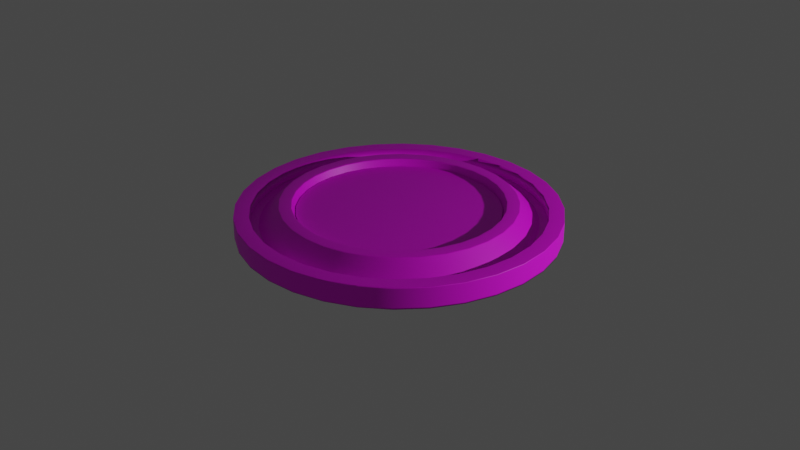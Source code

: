 # Source: checkpoint.blend  (saved by Blender 2.90.8; exported with 4.5.12 LTS)
import bpy
from mathutils import Matrix  # noqa: F401  (used for matrix-valued properties, if any)

bpy.ops.wm.read_factory_settings(use_empty=True)
scene = bpy.context.scene
scene.name = 'Scene'

# ---- collections
col_collection = bpy.data.collections.new('Collection'); scene.collection.children.link(col_collection)

# ---- images (referenced by path relative to the original .blend; pixels are not part of the script)
import os
ASSET_DIR = os.environ.get("B2B_ASSET_DIR", "")  # directory of the original .blend (textures are referenced by path, not embedded)
HERE = os.path.dirname(os.path.abspath(__file__))  # packed textures are extracted next to this script under _unpacked/

def load_image(name, relpath, width, height, colorspace="sRGB"):
    """Load a texture the original file referenced (path relative to the .blend, or extracted next to this script)."""
    p = next((c for c in (os.path.join(HERE, relpath), os.path.join(ASSET_DIR, relpath)) if relpath and os.path.exists(c)), "")
    if p:
        img = bpy.data.images.load(p, check_existing=True)
        img.name = name
    else:  # same state as the original file: an image datablock whose file is absent (Cycles renders it pink)
        img = bpy.data.images.new(name, width, height)
        img.source = "FILE"
        img.filepath = "//" + (relpath or name)
    img.colorspace_settings.name = colorspace
    return img
img_checkpoint_png = load_image('checkpoint.png', 'checkpoint.png', 1024, 1024, 'sRGB')

# ---- materials (node trees are filled in below, after node groups)
mat_material_001 = bpy.data.materials.new('Material.001')
mat_material_001.use_transparent_shadow = False

# ---- material node trees
mat_material_001.use_nodes = True; mat_material_001.node_tree.nodes.clear()
_N = mat_material_001.node_tree.nodes; _L = mat_material_001.node_tree.links
n0 = _N.new('ShaderNodeBsdfPrincipled'); n0.name = 'Principled BSDF'; n0.location = (10, 300)
n0.distribution = 'GGX'
n0.subsurface_method = 'BURLEY'
n0.inputs[3].default_value = 1.45
n0.inputs[27].default_value = (0.0, 0.0, 0.0, 1.0)
n0.inputs[28].default_value = 1.0
n1 = _N.new('ShaderNodeOutputMaterial'); n1.name = 'Material Output'; n1.location = (300, 300)
n2 = _N.new('ShaderNodeTexImage'); n2.name = 'Image Texture'; n2.location = (-267, 161)
n2.image = img_checkpoint_png
_L.new(n0.outputs[0], n1.inputs[0])
_L.new(n2.outputs[0], n0.inputs[0])
n1.is_active_output = True

# ---- world
world_world = bpy.data.worlds.new('World'); scene.world = world_world
world_world.use_nodes = True; world_world.node_tree.nodes.clear()
_N = world_world.node_tree.nodes; _L = world_world.node_tree.links
n0 = _N.new('ShaderNodeOutputWorld'); n0.name = 'World Output'; n0.location = (300, 300)
n1 = _N.new('ShaderNodeBackground'); n1.name = 'Background'; n1.location = (10, 300)
n1.inputs[0].default_value = (0.05088, 0.05088, 0.05088, 1.0)
_L.new(n1.outputs[0], n0.inputs[0])
n0.is_active_output = True
world_world.color = (0.05088, 0.05088, 0.05088)
world_world.use_sun_shadow = False
world_world.sun_shadow_jitter_overblur = 0.0

# ---- cameras
cam_camera = bpy.data.cameras.new('Camera')
cam_camera.clip_end = 100.0
cam_camera.ortho_scale = 7.314

# ---- lights
light_light = bpy.data.lights.new('Light', 'POINT')
light_light.transmission_factor = 0.0
light_light.energy = 1000.0
light_light.shadow_soft_size = 0.1
light_light.shadow_maximum_resolution = 0.006
light_light.use_absolute_resolution = True

# ---- meshes
me_cylinder_002 = bpy.data.meshes.new('Cylinder.002')
me_cylinder_002.from_pydata([(-1.775e-08, 1.175, -1.0), (-3.925e-08, 0.8972, 1.0), (0.2292, 1.152, -1.0), (0.175, 0.88, 1.0), (0.4495, 1.085, -1.0), (0.3433, 0.8289, 1.0), (0.6526, 0.9766, -1.0), (0.4985, 0.746, 1.0), (0.8306, 0.8306, -1.0), (0.6344, 0.6344, 1.0), (0.9766, 0.6526, -1.0), (0.746, 0.4985, 1.0), (1.085, 0.4495, -1.0), (0.8289, 0.3433, 1.0), (1.152, 0.2292, -1.0), (0.88, 0.175, 1.0), (1.175, 4.026e-08, -1.0), (0.8972, 5.972e-08, 1.0), (1.152, -0.2292, -1.0), (0.88, -0.175, 1.0), (1.085, -0.4495, -1.0), (0.8289, -0.3433, 1.0), (0.9766, -0.6526, -1.0), (0.746, -0.4985, 1.0), (0.8306, -0.8306, -1.0), (0.6344, -0.6344, 1.0), (0.6526, -0.9766, -1.0), (0.4985, -0.746, 1.0), (0.4495, -1.085, -1.0), (0.3433, -0.8289, 1.0), (0.2292, -1.152, -1.0), (0.175, -0.88, 1.0), (-4.005e-07, -1.175, -1.0), (-2.943e-07, -0.8972, 1.0), (-0.2292, -1.152, -1.0), (-0.175, -0.88, 1.0), (-0.4495, -1.085, -1.0), (-0.3433, -0.8289, 1.0), (-0.6526, -0.9766, -1.0), (-0.4985, -0.746, 1.0), (-0.8306, -0.8306, -1.0), (-0.6344, -0.6344, 1.0), (-0.9766, -0.6526, -1.0), (-0.746, -0.4985, 1.0), (-1.085, -0.4495, -1.0), (-0.8289, -0.3433, 1.0), (-1.152, -0.2292, -1.0), (-0.88, -0.175, 1.0), (-1.175, 1.086e-06, -1.0), (-0.8972, 8.717e-07, 1.0), (-1.152, 0.2292, -1.0), (-0.88, 0.175, 1.0), (-1.085, 0.4495, -1.0), (-0.8289, 0.3433, 1.0), (-0.9766, 0.6526, -1.0), (-0.746, 0.4985, 1.0), (-0.8306, 0.8306, -1.0), (-0.6344, 0.6344, 1.0), (-0.6526, 0.9766, -1.0), (-0.4985, 0.746, 1.0), (-0.4495, 1.085, -1.0), (-0.3433, 0.8289, 1.0), (-0.2292, 1.152, -1.0), (-0.175, 0.88, 1.0), (0.1951, 0.9808, 1.0), (0.0, 1.0, 1.0), (0.3827, 0.9239, 1.0), (0.5556, 0.8315, 1.0), (0.7071, 0.7071, 1.0), (0.8315, 0.5556, 1.0), (0.9239, 0.3827, 1.0), (0.9808, 0.1951, 1.0), (1.0, 7.55e-08, 1.0), (0.9808, -0.1951, 1.0), (0.9239, -0.3827, 1.0), (0.8315, -0.5556, 1.0), (0.7071, -0.7071, 1.0), (0.5556, -0.8315, 1.0), (0.3827, -0.9239, 1.0), (0.1951, -0.9808, 1.0), (-3.258e-07, -1.0, 1.0), (-0.1951, -0.9808, 1.0), (-0.3827, -0.9239, 1.0), (-0.5556, -0.8315, 1.0), (-0.7071, -0.7071, 1.0), (-0.8315, -0.5556, 1.0), (-0.9239, -0.3827, 1.0), (-0.9808, -0.1951, 1.0), (-1.0, 9.656e-07, 1.0), (-0.9808, 0.1951, 1.0), (-0.9239, 0.3827, 1.0), (-0.8315, 0.5556, 1.0), (-0.7071, 0.7071, 1.0), (-0.5556, 0.8315, 1.0), (-0.3827, 0.9239, 1.0), (-0.1951, 0.9808, 1.0), (0.1679, 0.8439, -0.2038), (-3.398e-08, 0.8604, -0.2038), (0.3293, 0.7949, -0.2038), (0.478, 0.7154, -0.2038), (0.6084, 0.6084, -0.2038), (0.7154, 0.478, -0.2038), (0.7949, 0.3293, -0.2038), (0.8439, 0.1679, -0.2038), (0.8604, 6.763e-08, -0.2038), (0.8439, -0.1679, -0.2038), (0.7949, -0.3293, -0.2038), (0.7154, -0.478, -0.2038), (0.6084, -0.6084, -0.2038), (0.478, -0.7154, -0.2038), (0.3293, -0.7949, -0.2038), (0.1679, -0.8439, -0.2038), (-2.786e-07, -0.8604, -0.2038), (-0.1679, -0.8439, -0.2038), (-0.3293, -0.7949, -0.2038), (-0.478, -0.7154, -0.2038), (-0.6084, -0.6084, -0.2038), (-0.7154, -0.478, -0.2038), (-0.7949, -0.3293, -0.2038), (-0.8439, -0.1679, -0.2038), (-0.8604, 8.463e-07, -0.2038), (-0.8439, 0.1679, -0.2038), (-0.7949, 0.3293, -0.2038), (-0.7154, 0.478, -0.2038), (-0.6084, 0.6084, -0.2038), (-0.478, 0.7154, -0.2038), (-0.3293, 0.7949, -0.2038), (-0.1679, 0.8439, -0.2038), (-1.742e-08, 1.171, -0.9625), (0.2285, 1.149, -0.9625), (0.4482, 1.082, -0.9625), (0.6508, 0.9739, -0.9625), (0.8283, 0.8283, -0.9625), (0.9739, 0.6508, -0.9625), (1.082, 0.4482, -0.9625), (1.149, 0.2285, -0.9625), (1.171, 4.092e-08, -0.9625), (1.149, -0.2285, -0.9625), (1.082, -0.4482, -0.9625), (0.9739, -0.6508, -0.9625), (0.8283, -0.8283, -0.9625), (0.6508, -0.9739, -0.9625), (0.4482, -1.082, -0.9625), (0.2285, -1.149, -0.9625), (-3.991e-07, -1.171, -0.9625), (-0.2285, -1.149, -0.9625), (-0.4482, -1.082, -0.9625), (-0.6508, -0.9739, -0.9625), (-0.8283, -0.8283, -0.9625), (-0.9739, -0.6508, -0.9625), (-1.082, -0.4482, -0.9625), (-1.149, -0.2285, -0.9625), (-1.171, 1.084e-06, -0.9625), (-1.149, 0.2285, -0.9625), (-1.082, 0.4482, -0.9625), (-0.9739, 0.6508, -0.9625), (-0.8282, 0.8283, -0.9625), (-0.6508, 0.9739, -0.9625), (-0.4482, 1.082, -0.9625), (-0.2285, 1.149, -0.9625), (-6.386e-10, 1.006, 0.9281), (0.1963, 0.9869, 0.9281), (0.3851, 0.9297, 0.9281), (0.5591, 0.8367, 0.9281), (0.7115, 0.7115, 0.9281), (0.8367, 0.5591, 0.9281), (0.9297, 0.3851, 0.9281), (0.9869, 0.1963, 0.9281), (1.006, 7.423e-08, 0.9281), (0.9869, -0.1963, 0.9281), (0.9297, -0.3851, 0.9281), (0.8367, -0.5591, 0.9281), (0.7115, -0.7115, 0.9281), (0.5591, -0.8367, 0.9281), (0.3851, -0.9297, 0.9281), (0.1963, -0.9869, 0.9281), (-3.285e-07, -1.006, 0.9281), (-0.1963, -0.9869, 0.9281), (-0.3851, -0.9297, 0.9281), (-0.5591, -0.8367, 0.9281), (-0.7115, -0.7115, 0.9281), (-0.8367, -0.5591, 0.9281), (-0.9297, -0.3851, 0.9281), (-0.9869, -0.1963, 0.9281), (-1.006, 9.699e-07, 0.9281), (-0.9869, 0.1963, 0.9281), (-0.9297, 0.3851, 0.9281), (-0.8367, 0.5591, 0.9281), (-0.7115, 0.7115, 0.9281), (-0.5591, 0.8367, 0.9281), (-0.3851, 0.9297, 0.9281), (-0.1963, 0.9869, 0.9281), (-3.419e-08, 0.9105, 1.0), (0.1776, 0.893, 1.0), (0.3484, 0.8412, 1.0), (0.5058, 0.757, 1.0), (0.6438, 0.6438, 1.0), (0.757, 0.5058, 1.0), (0.8412, 0.3484, 1.0), (0.893, 0.1776, 1.0), (0.9105, 6.176e-08, 1.0), (0.893, -0.1776, 1.0), (0.8412, -0.3484, 1.0), (0.757, -0.5058, 1.0), (0.6438, -0.6438, 1.0), (0.5058, -0.757, 1.0), (0.3484, -0.8412, 1.0), (0.1776, -0.893, 1.0), (-2.984e-07, -0.9105, 1.0), (-0.1776, -0.893, 1.0), (-0.3484, -0.8412, 1.0), (-0.5058, -0.757, 1.0), (-0.6438, -0.6438, 1.0), (-0.757, -0.5058, 1.0), (-0.8412, -0.3484, 1.0), (-0.893, -0.1776, 1.0), (-0.9105, 8.838e-07, 1.0), (-0.893, 0.1776, 1.0), (-0.8412, 0.3484, 1.0), (-0.757, 0.5058, 1.0), (-0.6438, 0.6438, 1.0), (-0.5058, 0.757, 1.0), (-0.3484, 0.8412, 1.0), (-0.1776, 0.893, 1.0), (0.7429, 0.4964, 0.8796), (0.8255, 0.3419, 0.8796), (-0.4964, -0.7429, 0.8796), (-0.6318, -0.6318, 0.8796), (0.8763, 0.1743, 0.8796), (-0.7429, -0.4964, 0.8796), (0.8935, 6.051e-08, 0.8796), (-0.8255, -0.3419, 0.8796), (0.8763, -0.1743, 0.8796), (-0.8763, -0.1743, 0.8796), (0.8255, -0.3419, 0.8796), (-0.8935, 8.692e-07, 0.8796), (0.7429, -0.4964, 0.8796), (-0.8763, 0.1743, 0.8796), (0.6318, -0.6318, 0.8796), (-0.8255, 0.3419, 0.8796), (0.4964, -0.7429, 0.8796), (-0.7429, 0.4964, 0.8796), (0.3419, -0.8255, 0.8796), (-3.873e-08, 0.8935, 0.8796), (0.1743, 0.8763, 0.8796), (-0.6318, 0.6318, 0.8796), (0.1743, -0.8763, 0.8796), (0.3419, 0.8255, 0.8796), (-0.4964, 0.7429, 0.8796), (-2.927e-07, -0.8935, 0.8796), (0.4964, 0.7429, 0.8796), (-0.3419, 0.8255, 0.8796), (-0.1743, -0.8763, 0.8796), (0.6318, 0.6318, 0.8796), (-0.1743, 0.8764, 0.8796), (-0.3419, -0.8255, 0.8796), (0.7187, 0.4802, -0.07358), (-0.4802, -0.7187, -0.07358), (-3.455e-08, 0.8644, -0.07358), (0.7986, 0.3308, -0.07358), (-0.6112, -0.6112, -0.07358), (0.8478, 0.1686, -0.07358), (-0.7187, -0.4802, -0.07358), (0.8644, 6.677e-08, -0.07358), (-0.7986, -0.3308, -0.07358), (0.8478, -0.1686, -0.07358), (-0.8478, -0.1686, -0.07358), (0.7986, -0.3308, -0.07358), (-0.8644, 8.491e-07, -0.07358), (0.7187, -0.4802, -0.07358), (-0.8478, 0.1686, -0.07358), (0.6112, -0.6112, -0.07358), (-0.7986, 0.3308, -0.07358), (0.4802, -0.7187, -0.07358), (-0.7187, 0.4802, -0.07358), (0.3308, -0.7986, -0.07358), (0.1686, 0.8478, -0.07358), (-0.6112, 0.6112, -0.07358), (0.1686, -0.8478, -0.07358), (0.3308, 0.7986, -0.07358), (-0.4802, 0.7187, -0.07358), (-2.803e-07, -0.8644, -0.07358), (0.4802, 0.7187, -0.07358), (-0.3308, 0.7986, -0.07358), (-0.1686, -0.8478, -0.07358), (0.6112, 0.6112, -0.07358), (-0.1686, 0.8478, -0.07358), (-0.3308, -0.7986, -0.07358), (0.2255, 1.134, -0.7838), (0.4423, 1.068, -0.7838), (0.6421, 0.9609, -0.7838), (0.8172, 0.8172, -0.7838), (0.9609, 0.6421, -0.7838), (1.068, 0.4423, -0.7838), (1.134, 0.2255, -0.7838), (1.156, 4.407e-08, -0.7838), (1.134, -0.2255, -0.7838), (1.068, -0.4423, -0.7838), (0.9609, -0.6421, -0.7838), (0.8172, -0.8172, -0.7838), (0.6421, -0.9609, -0.7838), (0.4423, -1.068, -0.7838), (0.2255, -1.134, -0.7838), (-3.924e-07, -1.156, -0.7838), (-0.2255, -1.134, -0.7838), (-0.4423, -1.068, -0.7838), (-0.6421, -0.9609, -0.7838), (-0.8172, -0.8172, -0.7838), (-0.9609, -0.6421, -0.7838), (-1.068, -0.4423, -0.7838), (-1.134, -0.2255, -0.7838), (-1.156, 1.073e-06, -0.7838), (-1.134, 0.2255, -0.7838), (-1.068, 0.4423, -0.7838), (-0.9609, 0.6421, -0.7838), (-0.8172, 0.8172, -0.7838), (-0.6421, 0.9609, -0.7838), (-0.4423, 1.068, -0.7838), (-0.2255, 1.134, -0.7838), (-1.584e-08, 1.156, -0.7838)], [], [(160, 65, 64, 161), (161, 64, 66, 162), (162, 66, 67, 163), (163, 67, 68, 164), (164, 68, 69, 165), (165, 69, 70, 166), (166, 70, 71, 167), (167, 71, 72, 168), (168, 72, 73, 169), (169, 73, 74, 170), (170, 74, 75, 171), (171, 75, 76, 172), (172, 76, 77, 173), (173, 77, 78, 174), (174, 78, 79, 175), (175, 79, 80, 176), (176, 80, 81, 177), (177, 81, 82, 178), (178, 82, 83, 179), (179, 83, 84, 180), (180, 84, 85, 181), (181, 85, 86, 182), (182, 86, 87, 183), (183, 87, 88, 184), (184, 88, 89, 185), (185, 89, 90, 186), (186, 90, 91, 187), (187, 91, 92, 188), (188, 92, 93, 189), (189, 93, 94, 190), (259, 256, 101, 102), (190, 94, 95, 191), (191, 95, 65, 160), (0, 2, 4, 6, 8, 10, 12, 14, 16, 18, 20, 22, 24, 26, 28, 30, 32, 34, 36, 38, 40, 42, 44, 46, 48, 50, 52, 54, 56, 58, 60, 62), (192, 193, 64, 65), (193, 194, 66, 64), (194, 195, 67, 66), (195, 196, 68, 67), (196, 197, 69, 68), (197, 198, 70, 69), (198, 199, 71, 70), (199, 200, 72, 71), (200, 201, 73, 72), (201, 202, 74, 73), (202, 203, 75, 74), (203, 204, 76, 75), (204, 205, 77, 76), (205, 206, 78, 77), (206, 207, 79, 78), (207, 208, 80, 79), (208, 209, 81, 80), (209, 210, 82, 81), (210, 211, 83, 82), (211, 212, 84, 83), (212, 213, 85, 84), (213, 214, 86, 85), (214, 215, 87, 86), (215, 216, 88, 87), (216, 217, 89, 88), (217, 218, 90, 89), (218, 219, 91, 90), (219, 220, 92, 91), (220, 221, 93, 92), (221, 222, 94, 93), (222, 223, 95, 94), (223, 192, 65, 95), (96, 97, 127, 126, 125, 124, 123, 122, 121, 120, 119, 118, 117, 116, 115, 114, 113, 112, 111, 110, 109, 108, 107, 106, 105, 104, 103, 102, 101, 100, 99, 98), (260, 257, 115, 116), (261, 259, 102, 103), (262, 260, 116, 117), (263, 261, 103, 104), (264, 262, 117, 118), (265, 263, 104, 105), (266, 264, 118, 119), (267, 265, 105, 106), (268, 266, 119, 120), (269, 267, 106, 107), (270, 268, 120, 121), (271, 269, 107, 108), (272, 270, 121, 122), (273, 271, 108, 109), (274, 272, 122, 123), (275, 273, 109, 110), (276, 258, 97, 96), (277, 274, 123, 124), (278, 275, 110, 111), (279, 276, 96, 98), (280, 277, 124, 125), (281, 278, 111, 112), (282, 279, 98, 99), (283, 280, 125, 126), (284, 281, 112, 113), (285, 282, 99, 100), (286, 283, 126, 127), (287, 284, 113, 114), (256, 285, 100, 101), (258, 286, 127, 97), (257, 287, 114, 115), (62, 159, 128, 0), (60, 158, 159, 62), (58, 157, 158, 60), (56, 156, 157, 58), (54, 155, 156, 56), (52, 154, 155, 54), (50, 153, 154, 52), (48, 152, 153, 50), (46, 151, 152, 48), (44, 150, 151, 46), (42, 149, 150, 44), (40, 148, 149, 42), (38, 147, 148, 40), (36, 146, 147, 38), (34, 145, 146, 36), (32, 144, 145, 34), (30, 143, 144, 32), (28, 142, 143, 30), (26, 141, 142, 28), (24, 140, 141, 26), (22, 139, 140, 24), (20, 138, 139, 22), (18, 137, 138, 20), (16, 136, 137, 18), (14, 135, 136, 16), (12, 134, 135, 14), (10, 133, 134, 12), (8, 132, 133, 10), (6, 131, 132, 8), (4, 130, 131, 6), (2, 129, 130, 4), (0, 128, 129, 2), (318, 191, 160, 319), (317, 190, 191, 318), (316, 189, 190, 317), (315, 188, 189, 316), (314, 187, 188, 315), (313, 186, 187, 314), (312, 185, 186, 313), (311, 184, 185, 312), (310, 183, 184, 311), (309, 182, 183, 310), (308, 181, 182, 309), (307, 180, 181, 308), (306, 179, 180, 307), (305, 178, 179, 306), (304, 177, 178, 305), (303, 176, 177, 304), (302, 175, 176, 303), (301, 174, 175, 302), (300, 173, 174, 301), (299, 172, 173, 300), (298, 171, 172, 299), (297, 170, 171, 298), (296, 169, 170, 297), (295, 168, 169, 296), (294, 167, 168, 295), (293, 166, 167, 294), (292, 165, 166, 293), (291, 164, 165, 292), (290, 163, 164, 291), (289, 162, 163, 290), (288, 161, 162, 289), (319, 160, 161, 288), (63, 1, 192, 223), (61, 63, 223, 222), (59, 61, 222, 221), (57, 59, 221, 220), (55, 57, 220, 219), (53, 55, 219, 218), (51, 53, 218, 217), (49, 51, 217, 216), (47, 49, 216, 215), (45, 47, 215, 214), (43, 45, 214, 213), (41, 43, 213, 212), (39, 41, 212, 211), (37, 39, 211, 210), (35, 37, 210, 209), (33, 35, 209, 208), (31, 33, 208, 207), (29, 31, 207, 206), (27, 29, 206, 205), (25, 27, 205, 204), (23, 25, 204, 203), (21, 23, 203, 202), (19, 21, 202, 201), (17, 19, 201, 200), (15, 17, 200, 199), (13, 15, 199, 198), (11, 13, 198, 197), (9, 11, 197, 196), (7, 9, 196, 195), (5, 7, 195, 194), (3, 5, 194, 193), (1, 3, 193, 192), (39, 37, 255, 226), (1, 63, 254, 243), (11, 9, 253, 224), (37, 35, 252, 255), (63, 61, 251, 254), (9, 7, 250, 253), (35, 33, 249, 252), (61, 59, 248, 251), (7, 5, 247, 250), (33, 31, 246, 249), (59, 57, 245, 248), (5, 3, 244, 247), (31, 29, 242, 246), (57, 55, 241, 245), (3, 1, 243, 244), (29, 27, 240, 242), (55, 53, 239, 241), (27, 25, 238, 240), (53, 51, 237, 239), (25, 23, 236, 238), (51, 49, 235, 237), (23, 21, 234, 236), (49, 47, 233, 235), (21, 19, 232, 234), (47, 45, 231, 233), (19, 17, 230, 232), (45, 43, 229, 231), (17, 15, 228, 230), (43, 41, 227, 229), (15, 13, 225, 228), (41, 39, 226, 227), (13, 11, 224, 225), (226, 255, 287, 257), (243, 254, 286, 258), (224, 253, 285, 256), (255, 252, 284, 287), (254, 251, 283, 286), (253, 250, 282, 285), (252, 249, 281, 284), (251, 248, 280, 283), (250, 247, 279, 282), (249, 246, 278, 281), (248, 245, 277, 280), (247, 244, 276, 279), (246, 242, 275, 278), (245, 241, 274, 277), (244, 243, 258, 276), (242, 240, 273, 275), (241, 239, 272, 274), (240, 238, 271, 273), (239, 237, 270, 272), (238, 236, 269, 271), (237, 235, 268, 270), (236, 234, 267, 269), (235, 233, 266, 268), (234, 232, 265, 267), (233, 231, 264, 266), (232, 230, 263, 265), (231, 229, 262, 264), (230, 228, 261, 263), (229, 227, 260, 262), (228, 225, 259, 261), (227, 226, 257, 260), (225, 224, 256, 259), (128, 319, 288, 129), (129, 288, 289, 130), (130, 289, 290, 131), (131, 290, 291, 132), (132, 291, 292, 133), (133, 292, 293, 134), (134, 293, 294, 135), (135, 294, 295, 136), (136, 295, 296, 137), (137, 296, 297, 138), (138, 297, 298, 139), (139, 298, 299, 140), (140, 299, 300, 141), (141, 300, 301, 142), (142, 301, 302, 143), (143, 302, 303, 144), (144, 303, 304, 145), (145, 304, 305, 146), (146, 305, 306, 147), (147, 306, 307, 148), (148, 307, 308, 149), (149, 308, 309, 150), (150, 309, 310, 151), (151, 310, 311, 152), (152, 311, 312, 153), (153, 312, 313, 154), (154, 313, 314, 155), (155, 314, 315, 156), (156, 315, 316, 157), (157, 316, 317, 158), (158, 317, 318, 159), (159, 318, 319, 128)])
me_cylinder_002.polygons.foreach_set('use_smooth', [True] * 290)
_uv = me_cylinder_002.uv_layers.new(name='UVMap')
_uv.uv.foreach_set('vector', [0.2338, 0.9044, 0.2338, 0.9081, 0.2275, 0.9081, 0.2275, 0.9044, 0.2275, 0.9044, 0.2275, 0.9081, 0.2212, 0.9081, 0.2212, 0.9044, 0.2212, 0.9044, 0.2212, 0.9081, 0.2149, 0.9081, 0.2149, 0.9044, 0.2149, 0.9044, 0.2149, 0.9081, 0.2085, 0.9081, 0.2085, 0.9044, 0.2085, 0.9044, 0.2085, 0.9081, 0.2022, 0.9081, 0.2022, 0.9044, 0.2022, 0.9044, 0.2022, 0.9081, 0.1959, 0.9081, 0.1959, 0.9044, 0.1959, 0.9044, 0.1959, 0.9081, 0.1895, 0.9081, 0.1895, 0.9044, 0.1895, 0.9044, 0.1895, 0.9081, 0.1832, 0.9081, 0.1832, 0.9044, 0.1832, 0.9044, 0.1832, 0.9081, 0.1769, 0.9081, 0.1769, 0.9044, 0.1769, 0.9044, 0.1769, 0.9081, 0.1705, 0.9081, 0.1705, 0.9044, 0.1705, 0.9044, 0.1705, 0.9081, 0.1642, 0.9081, 0.1642, 0.9044, 0.1642, 0.9044, 0.1642, 0.9081, 0.1579, 0.9081, 0.1579, 0.9044, 0.1579, 0.9044, 0.1579, 0.9081, 0.1515, 0.9081, 0.1515, 0.9044, 0.1515, 0.9044, 0.1515, 0.9081, 0.1452, 0.9081, 0.1452, 0.9044, 0.1452, 0.9044, 0.1452, 0.9081, 0.1389, 0.9081, 0.1389, 0.9044, 0.1389, 0.9044, 0.1389, 0.9081, 0.1325, 0.9081, 0.1325, 0.9044, 0.1325, 0.9044, 0.1325, 0.9081, 0.1262, 0.9081, 0.1262, 0.9044, 0.1262, 0.9044, 0.1262, 0.9081, 0.1199, 0.9081, 0.1199, 0.9044, 0.1199, 0.9044, 0.1199, 0.9081, 0.1136, 0.9081, 0.1136, 0.9044, 0.1136, 0.9044, 0.1136, 0.9081, 0.1072, 0.9081, 0.1072, 0.9044, 0.1072, 0.9044, 0.1072, 0.9081, 0.1009, 0.9081, 0.1009, 0.9044, 0.1009, 0.9044, 0.1009, 0.9081, 0.09456, 0.9081, 0.09456, 0.9044, 0.09456, 0.9044, 0.09456, 0.9081, 0.08823, 0.9081, 0.08823, 0.9044, 0.08823, 0.9044, 0.08823, 0.9081, 0.0819, 0.9081, 0.0819, 0.9044, 0.0819, 0.9044, 0.0819, 0.9081, 0.07557, 0.9081, 0.07557, 0.9044, 0.07557, 0.9044, 0.07557, 0.9081, 0.06923, 0.9081, 0.06923, 0.9044, 0.06923, 0.9044, 0.06923, 0.9081, 0.0629, 0.9081, 0.0629, 0.9044, 0.0629, 0.9044, 0.0629, 0.9081, 0.05657, 0.9081, 0.05657, 0.9044, 0.05657, 0.9044, 0.05657, 0.9081, 0.05024, 0.9081, 0.05024, 0.9044, 0.05024, 0.9044, 0.05024, 0.9081, 0.04391, 0.9081, 0.04391, 0.9044, 0.1222, 0.7728, 0.1182, 0.7804, 0.1182, 0.7804, 0.1222, 0.7728, 0.04391, 0.9044, 0.04391, 0.9081, 0.03758, 0.9081, 0.03758, 0.9044, 0.03758, 0.9044, 0.03758, 0.9081, 0.03125, 0.9081, 0.03125, 0.9044, 0.1832, 0.8047, 0.1927, 0.8038, 0.2018, 0.801, 0.2102, 0.7965, 0.2176, 0.7905, 0.2236, 0.7831, 0.2281, 0.7747, 0.2309, 0.7656, 0.2318, 0.7561, 0.2309, 0.7466, 0.2281, 0.7375, 0.2236, 0.7291, 0.2176, 0.7217, 0.2102, 0.7157, 0.2018, 0.7112, 0.1927, 0.7084, 0.1832, 0.7075, 0.1737, 0.7084, 0.1646, 0.7112, 0.1562, 0.7157, 0.1488, 0.7217, 0.1428, 0.7291, 0.1383, 0.7375, 0.1355, 0.7466, 0.1346, 0.7561, 0.1355, 0.7656, 0.1383, 0.7747, 0.1428, 0.7831, 0.1488, 0.7905, 0.1562, 0.7965, 0.1646, 0.801, 0.1737, 0.8038, 0.0819, 0.8004, 0.09053, 0.7995, 0.09138, 0.8038, 0.0819, 0.8047, 0.09053, 0.7995, 0.09884, 0.797, 0.1005, 0.801, 0.09138, 0.8038, 0.09884, 0.797, 0.1065, 0.7929, 0.1089, 0.7965, 0.1005, 0.801, 0.1065, 0.7929, 0.1132, 0.7874, 0.1163, 0.7905, 0.1089, 0.7965, 0.1132, 0.7874, 0.1187, 0.7807, 0.1223, 0.7831, 0.1163, 0.7905, 0.1187, 0.7807, 0.1228, 0.7731, 0.1268, 0.7747, 0.1223, 0.7831, 0.1228, 0.7731, 0.1253, 0.7648, 0.1296, 0.7656, 0.1268, 0.7747, 0.1253, 0.7648, 0.1262, 0.7561, 0.1305, 0.7561, 0.1296, 0.7656, 0.1262, 0.7561, 0.1253, 0.7475, 0.1296, 0.7466, 0.1305, 0.7561, 0.1253, 0.7475, 0.1228, 0.7392, 0.1268, 0.7375, 0.1296, 0.7466, 0.1228, 0.7392, 0.1187, 0.7315, 0.1223, 0.7291, 0.1268, 0.7375, 0.1187, 0.7315, 0.1132, 0.7248, 0.1163, 0.7217, 0.1223, 0.7291, 0.1132, 0.7248, 0.1065, 0.7193, 0.1089, 0.7157, 0.1163, 0.7217, 0.1065, 0.7193, 0.09884, 0.7152, 0.1005, 0.7112, 0.1089, 0.7157, 0.09884, 0.7152, 0.09053, 0.7127, 0.09138, 0.7084, 0.1005, 0.7112, 0.09053, 0.7127, 0.0819, 0.7119, 0.0819, 0.7075, 0.09138, 0.7084, 0.0819, 0.7119, 0.07326, 0.7127, 0.07241, 0.7084, 0.0819, 0.7075, 0.07326, 0.7127, 0.06496, 0.7152, 0.06329, 0.7112, 0.07241, 0.7084, 0.06496, 0.7152, 0.0573, 0.7193, 0.05488, 0.7157, 0.06329, 0.7112, 0.0573, 0.7193, 0.05059, 0.7248, 0.04751, 0.7217, 0.05488, 0.7157, 0.05059, 0.7248, 0.04509, 0.7315, 0.04147, 0.7291, 0.04751, 0.7217, 0.04509, 0.7315, 0.041, 0.7392, 0.03697, 0.7375, 0.04147, 0.7291, 0.041, 0.7392, 0.03848, 0.7475, 0.03421, 0.7466, 0.03697, 0.7375, 0.03848, 0.7475, 0.03763, 0.7561, 0.03327, 0.7561, 0.03421, 0.7466, 0.03763, 0.7561, 0.03848, 0.7648, 0.03421, 0.7656, 0.03327, 0.7561, 0.03848, 0.7648, 0.041, 0.7731, 0.03697, 0.7747, 0.03421, 0.7656, 0.041, 0.7731, 0.04509, 0.7807, 0.04147, 0.7831, 0.03697, 0.7747, 0.04509, 0.7807, 0.05059, 0.7874, 0.04751, 0.7905, 0.04147, 0.7831, 0.05059, 0.7874, 0.0573, 0.7929, 0.05488, 0.7965, 0.04751, 0.7905, 0.0573, 0.7929, 0.06496, 0.797, 0.06329, 0.801, 0.05488, 0.7965, 0.06496, 0.797, 0.07326, 0.7995, 0.07241, 0.8038, 0.06329, 0.801, 0.07326, 0.7995, 0.0819, 0.8004, 0.0819, 0.8047, 0.07241, 0.8038, 0.09041, 0.7989, 0.0819, 0.7997, 0.07339, 0.7989, 0.0652, 0.7964, 0.05766, 0.7924, 0.05105, 0.787, 0.04562, 0.7804, 0.04159, 0.7728, 0.03911, 0.7646, 0.03827, 0.7561, 0.03911, 0.7476, 0.04159, 0.7394, 0.04562, 0.7319, 0.05105, 0.7253, 0.05766, 0.7198, 0.0652, 0.7158, 0.07339, 0.7133, 0.0819, 0.7125, 0.09041, 0.7133, 0.09859, 0.7158, 0.1061, 0.7198, 0.1127, 0.7253, 0.1182, 0.7319, 0.1222, 0.7394, 0.1247, 0.7476, 0.1255, 0.7561, 0.1247, 0.7646, 0.1222, 0.7728, 0.1182, 0.7804, 0.1127, 0.787, 0.1061, 0.7924, 0.09859, 0.7964, 0.05105, 0.7253, 0.05766, 0.7198, 0.05766, 0.7198, 0.05105, 0.7253, 0.1247, 0.7646, 0.1222, 0.7728, 0.1222, 0.7728, 0.1247, 0.7646, 0.04562, 0.7319, 0.05105, 0.7253, 0.05105, 0.7253, 0.04562, 0.7319, 0.1255, 0.7561, 0.1247, 0.7646, 0.1247, 0.7646, 0.1255, 0.7561, 0.04159, 0.7394, 0.04562, 0.7319, 0.04562, 0.7319, 0.04159, 0.7394, 0.1247, 0.7476, 0.1255, 0.7561, 0.1255, 0.7561, 0.1247, 0.7476, 0.03911, 0.7476, 0.04159, 0.7394, 0.04159, 0.7394, 0.03911, 0.7476, 0.1222, 0.7394, 0.1247, 0.7476, 0.1247, 0.7476, 0.1222, 0.7394, 0.03827, 0.7561, 0.03911, 0.7476, 0.03911, 0.7476, 0.03827, 0.7561, 0.1182, 0.7319, 0.1222, 0.7394, 0.1222, 0.7394, 0.1182, 0.7319, 0.03911, 0.7646, 0.03827, 0.7561, 0.03827, 0.7561, 0.03911, 0.7646, 0.1127, 0.7253, 0.1182, 0.7319, 0.1182, 0.7319, 0.1127, 0.7253, 0.04159, 0.7728, 0.03911, 0.7646, 0.03911, 0.7646, 0.04159, 0.7728, 0.1061, 0.7198, 0.1127, 0.7253, 0.1127, 0.7253, 0.1061, 0.7198, 0.04562, 0.7804, 0.04159, 0.7728, 0.04159, 0.7728, 0.04562, 0.7804, 0.09859, 0.7158, 0.1061, 0.7198, 0.1061, 0.7198, 0.09859, 0.7158, 0.09041, 0.7989, 0.0819, 0.7997, 0.0819, 0.7997, 0.09041, 0.7989, 0.05105, 0.787, 0.04562, 0.7804, 0.04562, 0.7804, 0.05105, 0.787, 0.09041, 0.7133, 0.09859, 0.7158, 0.09859, 0.7158, 0.09041, 0.7133, 0.09859, 0.7964, 0.09041, 0.7989, 0.09041, 0.7989, 0.09859, 0.7964, 0.05766, 0.7924, 0.05105, 0.787, 0.05105, 0.787, 0.05766, 0.7924, 0.0819, 0.7125, 0.09041, 0.7133, 0.09041, 0.7133, 0.0819, 0.7125, 0.1061, 0.7924, 0.09859, 0.7964, 0.09859, 0.7964, 0.1061, 0.7924, 0.0652, 0.7964, 0.05766, 0.7924, 0.05766, 0.7924, 0.0652, 0.7964, 0.07339, 0.7133, 0.0819, 0.7125, 0.0819, 0.7125, 0.07339, 0.7133, 0.1127, 0.787, 0.1061, 0.7924, 0.1061, 0.7924, 0.1127, 0.787, 0.07339, 0.7989, 0.0652, 0.7964, 0.0652, 0.7964, 0.07339, 0.7989, 0.0652, 0.7158, 0.07339, 0.7133, 0.07339, 0.7133, 0.0652, 0.7158, 0.1182, 0.7804, 0.1127, 0.787, 0.1127, 0.787, 0.1182, 0.7804, 0.0819, 0.7997, 0.07339, 0.7989, 0.07339, 0.7989, 0.0819, 0.7997, 0.05766, 0.7198, 0.0652, 0.7158, 0.0652, 0.7158, 0.05766, 0.7198, 0.03758, 0.8068, 0.03758, 0.8087, 0.03125, 0.8087, 0.03125, 0.8068, 0.04391, 0.8068, 0.04391, 0.8087, 0.03758, 0.8087, 0.03758, 0.8068, 0.05024, 0.8068, 0.05024, 0.8087, 0.04391, 0.8087, 0.04391, 0.8068, 0.05657, 0.8068, 0.05657, 0.8087, 0.05024, 0.8087, 0.05024, 0.8068, 0.0629, 0.8068, 0.0629, 0.8087, 0.05657, 0.8087, 0.05657, 0.8068, 0.06923, 0.8068, 0.06923, 0.8087, 0.0629, 0.8087, 0.0629, 0.8068, 0.07557, 0.8068, 0.07557, 0.8087, 0.06923, 0.8087, 0.06923, 0.8068, 0.0819, 0.8068, 0.0819, 0.8087, 0.07557, 0.8087, 0.07557, 0.8068, 0.08823, 0.8068, 0.08823, 0.8087, 0.0819, 0.8087, 0.0819, 0.8068, 0.09456, 0.8068, 0.09456, 0.8087, 0.08823, 0.8087, 0.08823, 0.8068, 0.1009, 0.8068, 0.1009, 0.8087, 0.09456, 0.8087, 0.09456, 0.8068, 0.1072, 0.8068, 0.1072, 0.8087, 0.1009, 0.8087, 0.1009, 0.8068, 0.1136, 0.8068, 0.1136, 0.8087, 0.1072, 0.8087, 0.1072, 0.8068, 0.1199, 0.8068, 0.1199, 0.8087, 0.1136, 0.8087, 0.1136, 0.8068, 0.1262, 0.8068, 0.1262, 0.8087, 0.1199, 0.8087, 0.1199, 0.8068, 0.1325, 0.8068, 0.1325, 0.8087, 0.1262, 0.8087, 0.1262, 0.8068, 0.1389, 0.8068, 0.1389, 0.8087, 0.1325, 0.8087, 0.1325, 0.8068, 0.1452, 0.8068, 0.1452, 0.8087, 0.1389, 0.8087, 0.1389, 0.8068, 0.1515, 0.8068, 0.1515, 0.8087, 0.1452, 0.8087, 0.1452, 0.8068, 0.1579, 0.8068, 0.1579, 0.8087, 0.1515, 0.8087, 0.1515, 0.8068, 0.1642, 0.8068, 0.1642, 0.8087, 0.1579, 0.8087, 0.1579, 0.8068, 0.1705, 0.8068, 0.1705, 0.8087, 0.1642, 0.8087, 0.1642, 0.8068, 0.1769, 0.8068, 0.1769, 0.8087, 0.1705, 0.8087, 0.1705, 0.8068, 0.1832, 0.8068, 0.1832, 0.8087, 0.1769, 0.8087, 0.1769, 0.8068, 0.1895, 0.8068, 0.1895, 0.8087, 0.1832, 0.8087, 0.1832, 0.8068, 0.1959, 0.8068, 0.1959, 0.8087, 0.1895, 0.8087, 0.1895, 0.8068, 0.2022, 0.8068, 0.2022, 0.8087, 0.1959, 0.8087, 0.1959, 0.8068, 0.2085, 0.8068, 0.2085, 0.8087, 0.2022, 0.8087, 0.2022, 0.8068, 0.2149, 0.8068, 0.2149, 0.8087, 0.2085, 0.8087, 0.2085, 0.8068, 0.2212, 0.8068, 0.2212, 0.8087, 0.2149, 0.8087, 0.2149, 0.8068, 0.2275, 0.8068, 0.2275, 0.8087, 0.2212, 0.8087, 0.2212, 0.8068, 0.2338, 0.8068, 0.2338, 0.8087, 0.2275, 0.8087, 0.2275, 0.8068, 0.03758, 0.8177, 0.03758, 0.9044, 0.03125, 0.9044, 0.03125, 0.8177, 0.04391, 0.8177, 0.04391, 0.9044, 0.03758, 0.9044, 0.03758, 0.8177, 0.05024, 0.8177, 0.05024, 0.9044, 0.04391, 0.9044, 0.04391, 0.8177, 0.05657, 0.8177, 0.05657, 0.9044, 0.05024, 0.9044, 0.05024, 0.8177, 0.0629, 0.8177, 0.0629, 0.9044, 0.05657, 0.9044, 0.05657, 0.8177, 0.06923, 0.8177, 0.06923, 0.9044, 0.0629, 0.9044, 0.0629, 0.8177, 0.07557, 0.8177, 0.07557, 0.9044, 0.06923, 0.9044, 0.06923, 0.8177, 0.0819, 0.8177, 0.0819, 0.9044, 0.07557, 0.9044, 0.07557, 0.8177, 0.08823, 0.8177, 0.08823, 0.9044, 0.0819, 0.9044, 0.0819, 0.8177, 0.09456, 0.8177, 0.09456, 0.9044, 0.08823, 0.9044, 0.08823, 0.8177, 0.1009, 0.8177, 0.1009, 0.9044, 0.09456, 0.9044, 0.09456, 0.8177, 0.1072, 0.8177, 0.1072, 0.9044, 0.1009, 0.9044, 0.1009, 0.8177, 0.1136, 0.8177, 0.1136, 0.9044, 0.1072, 0.9044, 0.1072, 0.8177, 0.1199, 0.8177, 0.1199, 0.9044, 0.1136, 0.9044, 0.1136, 0.8177, 0.1262, 0.8177, 0.1262, 0.9044, 0.1199, 0.9044, 0.1199, 0.8177, 0.1325, 0.8177, 0.1325, 0.9044, 0.1262, 0.9044, 0.1262, 0.8177, 0.1389, 0.8177, 0.1389, 0.9044, 0.1325, 0.9044, 0.1325, 0.8177, 0.1452, 0.8177, 0.1452, 0.9044, 0.1389, 0.9044, 0.1389, 0.8177, 0.1515, 0.8177, 0.1515, 0.9044, 0.1452, 0.9044, 0.1452, 0.8177, 0.1579, 0.8177, 0.1579, 0.9044, 0.1515, 0.9044, 0.1515, 0.8177, 0.1642, 0.8177, 0.1642, 0.9044, 0.1579, 0.9044, 0.1579, 0.8177, 0.1705, 0.8177, 0.1705, 0.9044, 0.1642, 0.9044, 0.1642, 0.8177, 0.1769, 0.8177, 0.1769, 0.9044, 0.1705, 0.9044, 0.1705, 0.8177, 0.1832, 0.8177, 0.1832, 0.9044, 0.1769, 0.9044, 0.1769, 0.8177, 0.1895, 0.8177, 0.1895, 0.9044, 0.1832, 0.9044, 0.1832, 0.8177, 0.1959, 0.8177, 0.1959, 0.9044, 0.1895, 0.9044, 0.1895, 0.8177, 0.2022, 0.8177, 0.2022, 0.9044, 0.1959, 0.9044, 0.1959, 0.8177, 0.2085, 0.8177, 0.2085, 0.9044, 0.2022, 0.9044, 0.2022, 0.8177, 0.2149, 0.8177, 0.2149, 0.9044, 0.2085, 0.9044, 0.2085, 0.8177, 0.2212, 0.8177, 0.2212, 0.9044, 0.2149, 0.9044, 0.2149, 0.8177, 0.2275, 0.8177, 0.2275, 0.9044, 0.2212, 0.9044, 0.2212, 0.8177, 0.2338, 0.8177, 0.2338, 0.9044, 0.2275, 0.9044, 0.2275, 0.8177, 0.07339, 0.7989, 0.0819, 0.7997, 0.0819, 0.8004, 0.07326, 0.7995, 0.0652, 0.7964, 0.07339, 0.7989, 0.07326, 0.7995, 0.06496, 0.797, 0.05766, 0.7924, 0.0652, 0.7964, 0.06496, 0.797, 0.0573, 0.7929, 0.05105, 0.787, 0.05766, 0.7924, 0.0573, 0.7929, 0.05059, 0.7874, 0.04562, 0.7804, 0.05105, 0.787, 0.05059, 0.7874, 0.04509, 0.7807, 0.04159, 0.7728, 0.04562, 0.7804, 0.04509, 0.7807, 0.041, 0.7731, 0.03911, 0.7646, 0.04159, 0.7728, 0.041, 0.7731, 0.03848, 0.7648, 0.03827, 0.7561, 0.03911, 0.7646, 0.03848, 0.7648, 0.03763, 0.7561, 0.03911, 0.7476, 0.03827, 0.7561, 0.03763, 0.7561, 0.03848, 0.7475, 0.04159, 0.7394, 0.03911, 0.7476, 0.03848, 0.7475, 0.041, 0.7392, 0.04562, 0.7319, 0.04159, 0.7394, 0.041, 0.7392, 0.04509, 0.7315, 0.05105, 0.7253, 0.04562, 0.7319, 0.04509, 0.7315, 0.05059, 0.7248, 0.05766, 0.7198, 0.05105, 0.7253, 0.05059, 0.7248, 0.0573, 0.7193, 0.0652, 0.7158, 0.05766, 0.7198, 0.0573, 0.7193, 0.06496, 0.7152, 0.07339, 0.7133, 0.0652, 0.7158, 0.06496, 0.7152, 0.07326, 0.7127, 0.0819, 0.7125, 0.07339, 0.7133, 0.07326, 0.7127, 0.0819, 0.7119, 0.09041, 0.7133, 0.0819, 0.7125, 0.0819, 0.7119, 0.09053, 0.7127, 0.09859, 0.7158, 0.09041, 0.7133, 0.09053, 0.7127, 0.09884, 0.7152, 0.1061, 0.7198, 0.09859, 0.7158, 0.09884, 0.7152, 0.1065, 0.7193, 0.1127, 0.7253, 0.1061, 0.7198, 0.1065, 0.7193, 0.1132, 0.7248, 0.1182, 0.7319, 0.1127, 0.7253, 0.1132, 0.7248, 0.1187, 0.7315, 0.1222, 0.7394, 0.1182, 0.7319, 0.1187, 0.7315, 0.1228, 0.7392, 0.1247, 0.7476, 0.1222, 0.7394, 0.1228, 0.7392, 0.1253, 0.7475, 0.1255, 0.7561, 0.1247, 0.7476, 0.1253, 0.7475, 0.1262, 0.7561, 0.1247, 0.7646, 0.1255, 0.7561, 0.1262, 0.7561, 0.1253, 0.7648, 0.1222, 0.7728, 0.1247, 0.7646, 0.1253, 0.7648, 0.1228, 0.7731, 0.1182, 0.7804, 0.1222, 0.7728, 0.1228, 0.7731, 0.1187, 0.7807, 0.1127, 0.787, 0.1182, 0.7804, 0.1187, 0.7807, 0.1132, 0.7874, 0.1061, 0.7924, 0.1127, 0.787, 0.1132, 0.7874, 0.1065, 0.7929, 0.09859, 0.7964, 0.1061, 0.7924, 0.1065, 0.7929, 0.09884, 0.797, 0.09041, 0.7989, 0.09859, 0.7964, 0.09884, 0.797, 0.09053, 0.7995, 0.0819, 0.7997, 0.09041, 0.7989, 0.09053, 0.7995, 0.0819, 0.8004, 0.05766, 0.7198, 0.0652, 0.7158, 0.0652, 0.7158, 0.05766, 0.7198, 0.0819, 0.7997, 0.07339, 0.7989, 0.07339, 0.7989, 0.0819, 0.7997, 0.1182, 0.7804, 0.1127, 0.787, 0.1127, 0.787, 0.1182, 0.7804, 0.0652, 0.7158, 0.07339, 0.7133, 0.07339, 0.7133, 0.0652, 0.7158, 0.07339, 0.7989, 0.0652, 0.7964, 0.0652, 0.7964, 0.07339, 0.7989, 0.1127, 0.787, 0.1061, 0.7924, 0.1061, 0.7924, 0.1127, 0.787, 0.07339, 0.7133, 0.0819, 0.7125, 0.0819, 0.7125, 0.07339, 0.7133, 0.0652, 0.7964, 0.05766, 0.7924, 0.05766, 0.7924, 0.0652, 0.7964, 0.1061, 0.7924, 0.09859, 0.7964, 0.09859, 0.7964, 0.1061, 0.7924, 0.0819, 0.7125, 0.09041, 0.7133, 0.09041, 0.7133, 0.0819, 0.7125, 0.05766, 0.7924, 0.05105, 0.787, 0.05105, 0.787, 0.05766, 0.7924, 0.09859, 0.7964, 0.09041, 0.7989, 0.09041, 0.7989, 0.09859, 0.7964, 0.09041, 0.7133, 0.09859, 0.7158, 0.09859, 0.7158, 0.09041, 0.7133, 0.05105, 0.787, 0.04562, 0.7804, 0.04562, 0.7804, 0.05105, 0.787, 0.09041, 0.7989, 0.0819, 0.7997, 0.0819, 0.7997, 0.09041, 0.7989, 0.09859, 0.7158, 0.1061, 0.7198, 0.1061, 0.7198, 0.09859, 0.7158, 0.04562, 0.7804, 0.04159, 0.7728, 0.04159, 0.7728, 0.04562, 0.7804, 0.1061, 0.7198, 0.1127, 0.7253, 0.1127, 0.7253, 0.1061, 0.7198, 0.04159, 0.7728, 0.03911, 0.7646, 0.03911, 0.7646, 0.04159, 0.7728, 0.1127, 0.7253, 0.1182, 0.7319, 0.1182, 0.7319, 0.1127, 0.7253, 0.03911, 0.7646, 0.03827, 0.7561, 0.03827, 0.7561, 0.03911, 0.7646, 0.1182, 0.7319, 0.1222, 0.7394, 0.1222, 0.7394, 0.1182, 0.7319, 0.03827, 0.7561, 0.03911, 0.7476, 0.03911, 0.7476, 0.03827, 0.7561, 0.1222, 0.7394, 0.1247, 0.7476, 0.1247, 0.7476, 0.1222, 0.7394, 0.03911, 0.7476, 0.04159, 0.7394, 0.04159, 0.7394, 0.03911, 0.7476, 0.1247, 0.7476, 0.1255, 0.7561, 0.1255, 0.7561, 0.1247, 0.7476, 0.04159, 0.7394, 0.04562, 0.7319, 0.04562, 0.7319, 0.04159, 0.7394, 0.1255, 0.7561, 0.1247, 0.7646, 0.1247, 0.7646, 0.1255, 0.7561, 0.04562, 0.7319, 0.05105, 0.7253, 0.05105, 0.7253, 0.04562, 0.7319, 0.1247, 0.7646, 0.1222, 0.7728, 0.1222, 0.7728, 0.1247, 0.7646, 0.05105, 0.7253, 0.05766, 0.7198, 0.05766, 0.7198, 0.05105, 0.7253, 0.1222, 0.7728, 0.1182, 0.7804, 0.1182, 0.7804, 0.1222, 0.7728, 0.05766, 0.7198, 0.0652, 0.7158, 0.0652, 0.7158, 0.05766, 0.7198, 0.0819, 0.7997, 0.07339, 0.7989, 0.07339, 0.7989, 0.0819, 0.7997, 0.1182, 0.7804, 0.1127, 0.787, 0.1127, 0.787, 0.1182, 0.7804, 0.0652, 0.7158, 0.07339, 0.7133, 0.07339, 0.7133, 0.0652, 0.7158, 0.07339, 0.7989, 0.0652, 0.7964, 0.0652, 0.7964, 0.07339, 0.7989, 0.1127, 0.787, 0.1061, 0.7924, 0.1061, 0.7924, 0.1127, 0.787, 0.07339, 0.7133, 0.0819, 0.7125, 0.0819, 0.7125, 0.07339, 0.7133, 0.0652, 0.7964, 0.05766, 0.7924, 0.05766, 0.7924, 0.0652, 0.7964, 0.1061, 0.7924, 0.09859, 0.7964, 0.09859, 0.7964, 0.1061, 0.7924, 0.0819, 0.7125, 0.09041, 0.7133, 0.09041, 0.7133, 0.0819, 0.7125, 0.05766, 0.7924, 0.05105, 0.787, 0.05105, 0.787, 0.05766, 0.7924, 0.09859, 0.7964, 0.09041, 0.7989, 0.09041, 0.7989, 0.09859, 0.7964, 0.09041, 0.7133, 0.09859, 0.7158, 0.09859, 0.7158, 0.09041, 0.7133, 0.05105, 0.787, 0.04562, 0.7804, 0.04562, 0.7804, 0.05105, 0.787, 0.09041, 0.7989, 0.0819, 0.7997, 0.0819, 0.7997, 0.09041, 0.7989, 0.09859, 0.7158, 0.1061, 0.7198, 0.1061, 0.7198, 0.09859, 0.7158, 0.04562, 0.7804, 0.04159, 0.7728, 0.04159, 0.7728, 0.04562, 0.7804, 0.1061, 0.7198, 0.1127, 0.7253, 0.1127, 0.7253, 0.1061, 0.7198, 0.04159, 0.7728, 0.03911, 0.7646, 0.03911, 0.7646, 0.04159, 0.7728, 0.1127, 0.7253, 0.1182, 0.7319, 0.1182, 0.7319, 0.1127, 0.7253, 0.03911, 0.7646, 0.03827, 0.7561, 0.03827, 0.7561, 0.03911, 0.7646, 0.1182, 0.7319, 0.1222, 0.7394, 0.1222, 0.7394, 0.1182, 0.7319, 0.03827, 0.7561, 0.03911, 0.7476, 0.03911, 0.7476, 0.03827, 0.7561, 0.1222, 0.7394, 0.1247, 0.7476, 0.1247, 0.7476, 0.1222, 0.7394, 0.03911, 0.7476, 0.04159, 0.7394, 0.04159, 0.7394, 0.03911, 0.7476, 0.1247, 0.7476, 0.1255, 0.7561, 0.1255, 0.7561, 0.1247, 0.7476, 0.04159, 0.7394, 0.04562, 0.7319, 0.04562, 0.7319, 0.04159, 0.7394, 0.1255, 0.7561, 0.1247, 0.7646, 0.1247, 0.7646, 0.1255, 0.7561, 0.04562, 0.7319, 0.05105, 0.7253, 0.05105, 0.7253, 0.04562, 0.7319, 0.1247, 0.7646, 0.1222, 0.7728, 0.1222, 0.7728, 0.1247, 0.7646, 0.05105, 0.7253, 0.05766, 0.7198, 0.05766, 0.7198, 0.05105, 0.7253, 0.1222, 0.7728, 0.1182, 0.7804, 0.1182, 0.7804, 0.1222, 0.7728, 0.2338, 0.8087, 0.2338, 0.8177, 0.2275, 0.8177, 0.2275, 0.8087, 0.2275, 0.8087, 0.2275, 0.8177, 0.2212, 0.8177, 0.2212, 0.8087, 0.2212, 0.8087, 0.2212, 0.8177, 0.2149, 0.8177, 0.2149, 0.8087, 0.2149, 0.8087, 0.2149, 0.8177, 0.2085, 0.8177, 0.2085, 0.8087, 0.2085, 0.8087, 0.2085, 0.8177, 0.2022, 0.8177, 0.2022, 0.8087, 0.2022, 0.8087, 0.2022, 0.8177, 0.1959, 0.8177, 0.1959, 0.8087, 0.1959, 0.8087, 0.1959, 0.8177, 0.1895, 0.8177, 0.1895, 0.8087, 0.1895, 0.8087, 0.1895, 0.8177, 0.1832, 0.8177, 0.1832, 0.8087, 0.1832, 0.8087, 0.1832, 0.8177, 0.1769, 0.8177, 0.1769, 0.8087, 0.1769, 0.8087, 0.1769, 0.8177, 0.1705, 0.8177, 0.1705, 0.8087, 0.1705, 0.8087, 0.1705, 0.8177, 0.1642, 0.8177, 0.1642, 0.8087, 0.1642, 0.8087, 0.1642, 0.8177, 0.1579, 0.8177, 0.1579, 0.8087, 0.1579, 0.8087, 0.1579, 0.8177, 0.1515, 0.8177, 0.1515, 0.8087, 0.1515, 0.8087, 0.1515, 0.8177, 0.1452, 0.8177, 0.1452, 0.8087, 0.1452, 0.8087, 0.1452, 0.8177, 0.1389, 0.8177, 0.1389, 0.8087, 0.1389, 0.8087, 0.1389, 0.8177, 0.1325, 0.8177, 0.1325, 0.8087, 0.1325, 0.8087, 0.1325, 0.8177, 0.1262, 0.8177, 0.1262, 0.8087, 0.1262, 0.8087, 0.1262, 0.8177, 0.1199, 0.8177, 0.1199, 0.8087, 0.1199, 0.8087, 0.1199, 0.8177, 0.1136, 0.8177, 0.1136, 0.8087, 0.1136, 0.8087, 0.1136, 0.8177, 0.1072, 0.8177, 0.1072, 0.8087, 0.1072, 0.8087, 0.1072, 0.8177, 0.1009, 0.8177, 0.1009, 0.8087, 0.1009, 0.8087, 0.1009, 0.8177, 0.09456, 0.8177, 0.09456, 0.8087, 0.09456, 0.8087, 0.09456, 0.8177, 0.08823, 0.8177, 0.08823, 0.8087, 0.08823, 0.8087, 0.08823, 0.8177, 0.0819, 0.8177, 0.0819, 0.8087, 0.0819, 0.8087, 0.0819, 0.8177, 0.07557, 0.8177, 0.07557, 0.8087, 0.07557, 0.8087, 0.07557, 0.8177, 0.06923, 0.8177, 0.06923, 0.8087, 0.06923, 0.8087, 0.06923, 0.8177, 0.0629, 0.8177, 0.0629, 0.8087, 0.0629, 0.8087, 0.0629, 0.8177, 0.05657, 0.8177, 0.05657, 0.8087, 0.05657, 0.8087, 0.05657, 0.8177, 0.05024, 0.8177, 0.05024, 0.8087, 0.05024, 0.8087, 0.05024, 0.8177, 0.04391, 0.8177, 0.04391, 0.8087, 0.04391, 0.8087, 0.04391, 0.8177, 0.03758, 0.8177, 0.03758, 0.8087, 0.03758, 0.8087, 0.03758, 0.8177, 0.03125, 0.8177, 0.03125, 0.8087])
me_cylinder_002.materials.append(mat_material_001)
me_cylinder_002.use_remesh_fix_poles = True
me_cylinder_002.use_remesh_preserve_attributes = False
me_cylinder_002.use_mirror_vertex_groups = False
me_cylinder_002.update()
me_cylinder_003 = bpy.data.meshes.new('Cylinder.003')
me_cylinder_003.from_pydata([(0.0, 1.0, -1.0), (-3.537e-08, 0.9074, 1.0), (0.1951, 0.9808, -1.0), (0.177, 0.8899, 1.0), (0.3827, 0.9239, -1.0), (0.3472, 0.8383, 1.0), (0.5556, 0.8315, -1.0), (0.5041, 0.7544, 1.0), (0.7071, 0.7071, -1.0), (0.6416, 0.6416, 1.0), (0.8315, 0.5556, -1.0), (0.7544, 0.5041, 1.0), (0.9239, 0.3827, -1.0), (0.8383, 0.3472, 1.0), (0.9808, 0.1951, -1.0), (0.8899, 0.177, 1.0), (1.0, 7.55e-08, -1.0), (0.9074, 6.128e-08, 1.0), (0.9808, -0.1951, -1.0), (0.8899, -0.177, 1.0), (0.9239, -0.3827, -1.0), (0.8383, -0.3472, 1.0), (0.8315, -0.5556, -1.0), (0.7544, -0.5041, 1.0), (0.7071, -0.7071, -1.0), (0.6416, -0.6416, 1.0), (0.5556, -0.8315, -1.0), (0.5041, -0.7544, 1.0), (0.3827, -0.9239, -1.0), (0.3472, -0.8383, 1.0), (0.1951, -0.9808, -1.0), (0.177, -0.8899, 1.0), (-3.258e-07, -1.0, -1.0), (-2.974e-07, -0.9074, 1.0), (-0.1951, -0.9808, -1.0), (-0.177, -0.8899, 1.0), (-0.3827, -0.9239, -1.0), (-0.3472, -0.8383, 1.0), (-0.5556, -0.8315, -1.0), (-0.5041, -0.7544, 1.0), (-0.7071, -0.7071, -1.0), (-0.6416, -0.6416, 1.0), (-0.8315, -0.5556, -1.0), (-0.7544, -0.5041, 1.0), (-0.9239, -0.3827, -1.0), (-0.8383, -0.3472, 1.0), (-0.9808, -0.1951, -1.0), (-0.8899, -0.177, 1.0), (-1.0, 9.656e-07, -1.0), (-0.9074, 8.81e-07, 1.0), (-0.9808, 0.1951, -1.0), (-0.8899, 0.177, 1.0), (-0.9239, 0.3827, -1.0), (-0.8383, 0.3472, 1.0), (-0.8315, 0.5556, -1.0), (-0.7544, 0.5041, 1.0), (-0.7071, 0.7071, -1.0), (-0.6416, 0.6416, 1.0), (-0.5556, 0.8315, -1.0), (-0.5041, 0.7544, 1.0), (-0.3827, 0.9239, -1.0), (-0.3472, 0.8383, 1.0), (-0.1951, 0.9808, -1.0), (-0.177, 0.8899, 1.0), (0.1951, 0.9808, 1.0), (0.0, 1.0, 1.0), (0.3827, 0.9239, 1.0), (0.5556, 0.8315, 1.0), (0.7071, 0.7071, 1.0), (0.8315, 0.5556, 1.0), (0.9239, 0.3827, 1.0), (0.9808, 0.1951, 1.0), (1.0, 7.55e-08, 1.0), (0.9808, -0.1951, 1.0), (0.9239, -0.3827, 1.0), (0.8315, -0.5556, 1.0), (0.7071, -0.7071, 1.0), (0.5556, -0.8315, 1.0), (0.3827, -0.9239, 1.0), (0.1951, -0.9808, 1.0), (-3.258e-07, -1.0, 1.0), (-0.1951, -0.9808, 1.0), (-0.3827, -0.9239, 1.0), (-0.5556, -0.8315, 1.0), (-0.7071, -0.7071, 1.0), (-0.8315, -0.5556, 1.0), (-0.9239, -0.3827, 1.0), (-0.9808, -0.1951, 1.0), (-1.0, 9.656e-07, 1.0), (-0.9808, 0.1951, 1.0), (-0.9239, 0.3827, 1.0), (-0.8315, 0.5556, 1.0), (-0.7071, 0.7071, 1.0), (-0.5556, 0.8315, 1.0), (-0.3827, 0.9239, 1.0), (-0.1951, 0.9808, 1.0), (0.177, 0.8899, -0.1421), (-3.537e-08, 0.9074, -0.1421), (0.3472, 0.8383, -0.1421), (0.5041, 0.7544, -0.1421), (0.6416, 0.6416, -0.1421), (0.7544, 0.5041, -0.1421), (0.8383, 0.3472, -0.1421), (0.8899, 0.177, -0.1421), (0.9074, 6.128e-08, -0.1421), (0.8899, -0.177, -0.1421), (0.8383, -0.3472, -0.1421), (0.7544, -0.5041, -0.1421), (0.6416, -0.6416, -0.1421), (0.5041, -0.7544, -0.1421), (0.3472, -0.8383, -0.1421), (0.177, -0.8899, -0.1421), (-2.974e-07, -0.9074, -0.1421), (-0.177, -0.8899, -0.1421), (-0.3472, -0.8383, -0.1421), (-0.5041, -0.7544, -0.1421), (-0.6416, -0.6416, -0.1421), (-0.7544, -0.5041, -0.1421), (-0.8383, -0.3472, -0.1421), (-0.8899, -0.177, -0.1421), (-0.9074, 8.81e-07, -0.1421), (-0.8899, 0.177, -0.1421), (-0.8383, 0.3472, -0.1421), (-0.7544, 0.5041, -0.1421), (-0.6416, 0.6416, -0.1421), (-0.5041, 0.7544, -0.1421), (-0.3472, 0.8383, -0.1421), (-0.177, 0.8899, -0.1421), (0.5041, -0.7544, -0.00625), (0.3472, -0.8383, -0.00625), (-3.537e-08, 0.9074, -0.00625), (0.177, 0.8899, -0.00625), (-0.7544, 0.5041, -0.00625), (-0.6416, 0.6416, -0.00625), (0.177, -0.8899, -0.00625), (0.3472, 0.8383, -0.00625), (-0.5041, 0.7544, -0.00625), (-2.974e-07, -0.9074, -0.00625), (0.5041, 0.7544, -0.00625), (-0.3472, 0.8383, -0.00625), (-0.177, -0.8899, -0.00625), (0.6416, 0.6416, -0.00625), (-0.177, 0.8899, -0.00625), (-0.3472, -0.8383, -0.00625), (0.7544, 0.5041, -0.00625), (-0.5041, -0.7544, -0.00625), (0.8383, 0.3472, -0.00625), (-0.6416, -0.6416, -0.00625), (0.8899, 0.177, -0.00625), (-0.7544, -0.5041, -0.00625), (0.9074, 6.128e-08, -0.00625), (-0.8383, -0.3472, -0.00625), (0.8899, -0.177, -0.00625), (-0.8899, -0.177, -0.00625), (0.8383, -0.3472, -0.00625), (-0.9074, 8.81e-07, -0.00625), (0.7544, -0.5041, -0.00625), (-0.8899, 0.177, -0.00625), (0.6416, -0.6416, -0.00625), (-0.8383, 0.3472, -0.00625), (0.3472, -0.8383, 1.0), (0.177, 0.8899, 1.0), (-0.6416, 0.6416, 1.0), (0.177, -0.8899, 1.0), (0.3472, 0.8383, 1.0), (-0.5041, 0.7544, 1.0), (-2.974e-07, -0.9074, 1.0), (0.5041, 0.7544, 1.0), (-0.3472, 0.8383, 1.0), (-0.177, -0.8899, 1.0), (0.6416, 0.6416, 1.0), (-0.177, 0.8899, 1.0), (-0.3472, -0.8383, 1.0), (0.7544, 0.5041, 1.0), (-0.5041, -0.7544, 1.0), (0.8383, 0.3472, 1.0), (-0.6416, -0.6416, 1.0), (0.8899, 0.177, 1.0), (-0.7544, -0.5041, 1.0), (0.9074, 6.128e-08, 1.0), (-0.8383, -0.3472, 1.0), (0.8899, -0.177, 1.0), (-0.8899, -0.177, 1.0), (0.8383, -0.3472, 1.0), (-0.9074, 8.81e-07, 1.0), (0.7544, -0.5041, 1.0), (-0.8899, 0.177, 1.0), (0.6416, -0.6416, 1.0), (-0.8383, 0.3472, 1.0), (0.5041, -0.7544, 1.0), (-3.537e-08, 0.9074, 1.0), (-0.7544, 0.5041, 1.0), (0.0, 1.0, -0.8519), (0.1951, 0.9808, -0.8519), (0.3827, 0.9239, -0.8519), (0.5556, 0.8315, -0.8519), (0.7071, 0.7071, -0.8519), (0.8315, 0.5556, -0.8519), (0.9239, 0.3827, -0.8519), (0.9808, 0.1951, -0.8519), (1.0, 7.55e-08, -0.8519), (0.9808, -0.1951, -0.8519), (0.9239, -0.3827, -0.8519), (0.8315, -0.5556, -0.8519), (0.7071, -0.7071, -0.8519), (0.5556, -0.8315, -0.8519), (0.3827, -0.9239, -0.8519), (0.1951, -0.9808, -0.8519), (-3.258e-07, -1.0, -0.8519), (-0.1951, -0.9808, -0.8519), (-0.3827, -0.9239, -0.8519), (-0.5556, -0.8315, -0.8519), (-0.7071, -0.7071, -0.8519), (-0.8315, -0.5556, -0.8519), (-0.9239, -0.3827, -0.8519), (-0.9808, -0.1951, -0.8519), (-1.0, 9.656e-07, -0.8519), (-0.9808, 0.1951, -0.8519), (-0.9239, 0.3827, -0.8519), (-0.8315, 0.5556, -0.8519), (-0.7071, 0.7071, -0.8519), (-0.5556, 0.8315, -0.8519), (-0.3827, 0.9239, -0.8519), (-0.1951, 0.9808, -0.8519), (0.0, 1.0, 0.8746), (0.1951, 0.9808, 0.8746), (0.3827, 0.9239, 0.8746), (0.5556, 0.8315, 0.8746), (0.7071, 0.7071, 0.8746), (0.8315, 0.5556, 0.8746), (0.9239, 0.3827, 0.8746), (0.9808, 0.1951, 0.8746), (1.0, 7.55e-08, 0.8746), (0.9808, -0.1951, 0.8746), (0.9239, -0.3827, 0.8746), (0.8315, -0.5556, 0.8746), (0.7071, -0.7071, 0.8746), (0.5556, -0.8315, 0.8746), (0.3827, -0.9239, 0.8746), (0.1951, -0.9808, 0.8746), (-3.258e-07, -1.0, 0.8746), (-0.1951, -0.9808, 0.8746), (-0.3827, -0.9239, 0.8746), (-0.5556, -0.8315, 0.8746), (-0.7071, -0.7071, 0.8746), (-0.8315, -0.5556, 0.8746), (-0.9239, -0.3827, 0.8746), (-0.9808, -0.1951, 0.8746), (-1.0, 9.656e-07, 0.8746), (-0.9808, 0.1951, 0.8746), (-0.9239, 0.3827, 0.8746), (-0.8315, 0.5556, 0.8746), (-0.7071, 0.7071, 0.8746), (-0.5556, 0.8315, 0.8746), (-0.3827, 0.9239, 0.8746), (-0.1951, 0.9808, 0.8746)], [], [(224, 65, 64, 225), (225, 64, 66, 226), (226, 66, 67, 227), (227, 67, 68, 228), (228, 68, 69, 229), (229, 69, 70, 230), (230, 70, 71, 231), (231, 71, 72, 232), (232, 72, 73, 233), (233, 73, 74, 234), (234, 74, 75, 235), (235, 75, 76, 236), (236, 76, 77, 237), (237, 77, 78, 238), (238, 78, 79, 239), (239, 79, 80, 240), (240, 80, 81, 241), (241, 81, 82, 242), (242, 82, 83, 243), (243, 83, 84, 244), (244, 84, 85, 245), (245, 85, 86, 246), (246, 86, 87, 247), (247, 87, 88, 248), (248, 88, 89, 249), (249, 89, 90, 250), (250, 90, 91, 251), (251, 91, 92, 252), (252, 92, 93, 253), (253, 93, 94, 254), (129, 128, 109, 110), (254, 94, 95, 255), (255, 95, 65, 224), (0, 2, 4, 6, 8, 10, 12, 14, 16, 18, 20, 22, 24, 26, 28, 30, 32, 34, 36, 38, 40, 42, 44, 46, 48, 50, 52, 54, 56, 58, 60, 62), (1, 3, 64, 65), (3, 5, 66, 64), (5, 7, 67, 66), (7, 9, 68, 67), (9, 11, 69, 68), (11, 13, 70, 69), (13, 15, 71, 70), (15, 17, 72, 71), (17, 19, 73, 72), (19, 21, 74, 73), (21, 23, 75, 74), (23, 25, 76, 75), (25, 27, 77, 76), (27, 29, 78, 77), (29, 31, 79, 78), (31, 33, 80, 79), (33, 35, 81, 80), (35, 37, 82, 81), (37, 39, 83, 82), (39, 41, 84, 83), (41, 43, 85, 84), (43, 45, 86, 85), (45, 47, 87, 86), (47, 49, 88, 87), (49, 51, 89, 88), (51, 53, 90, 89), (53, 55, 91, 90), (55, 57, 92, 91), (57, 59, 93, 92), (59, 61, 94, 93), (61, 63, 95, 94), (63, 1, 65, 95), (96, 97, 127, 126, 125, 124, 123, 122, 121, 120, 119, 118, 117, 116, 115, 114, 113, 112, 111, 110, 109, 108, 107, 106, 105, 104, 103, 102, 101, 100, 99, 98), (131, 130, 97, 96), (133, 132, 123, 124), (134, 129, 110, 111), (135, 131, 96, 98), (136, 133, 124, 125), (137, 134, 111, 112), (138, 135, 98, 99), (139, 136, 125, 126), (140, 137, 112, 113), (141, 138, 99, 100), (142, 139, 126, 127), (143, 140, 113, 114), (144, 141, 100, 101), (130, 142, 127, 97), (145, 143, 114, 115), (146, 144, 101, 102), (147, 145, 115, 116), (148, 146, 102, 103), (149, 147, 116, 117), (150, 148, 103, 104), (151, 149, 117, 118), (152, 150, 104, 105), (153, 151, 118, 119), (154, 152, 105, 106), (155, 153, 119, 120), (156, 154, 106, 107), (157, 155, 120, 121), (158, 156, 107, 108), (159, 157, 121, 122), (128, 158, 108, 109), (132, 159, 122, 123), (191, 188, 159, 132), (189, 187, 158, 128), (188, 186, 157, 159), (187, 185, 156, 158), (186, 184, 155, 157), (185, 183, 154, 156), (184, 182, 153, 155), (183, 181, 152, 154), (182, 180, 151, 153), (181, 179, 150, 152), (180, 178, 149, 151), (179, 177, 148, 150), (178, 176, 147, 149), (177, 175, 146, 148), (176, 174, 145, 147), (175, 173, 144, 146), (174, 172, 143, 145), (190, 171, 142, 130), (173, 170, 141, 144), (172, 169, 140, 143), (171, 168, 139, 142), (170, 167, 138, 141), (169, 166, 137, 140), (168, 165, 136, 139), (167, 164, 135, 138), (166, 163, 134, 137), (165, 162, 133, 136), (164, 161, 131, 135), (163, 160, 129, 134), (162, 191, 132, 133), (161, 190, 130, 131), (160, 189, 128, 129), (29, 27, 189, 160), (3, 1, 190, 161), (57, 55, 191, 162), (31, 29, 160, 163), (5, 3, 161, 164), (59, 57, 162, 165), (33, 31, 163, 166), (7, 5, 164, 167), (61, 59, 165, 168), (35, 33, 166, 169), (9, 7, 167, 170), (63, 61, 168, 171), (37, 35, 169, 172), (11, 9, 170, 173), (1, 63, 171, 190), (39, 37, 172, 174), (13, 11, 173, 175), (41, 39, 174, 176), (15, 13, 175, 177), (43, 41, 176, 178), (17, 15, 177, 179), (45, 43, 178, 180), (19, 17, 179, 181), (47, 45, 180, 182), (21, 19, 181, 183), (49, 47, 182, 184), (23, 21, 183, 185), (51, 49, 184, 186), (25, 23, 185, 187), (53, 51, 186, 188), (27, 25, 187, 189), (55, 53, 188, 191), (62, 223, 192, 0), (60, 222, 223, 62), (58, 221, 222, 60), (56, 220, 221, 58), (54, 219, 220, 56), (52, 218, 219, 54), (50, 217, 218, 52), (48, 216, 217, 50), (46, 215, 216, 48), (44, 214, 215, 46), (42, 213, 214, 44), (40, 212, 213, 42), (38, 211, 212, 40), (36, 210, 211, 38), (34, 209, 210, 36), (32, 208, 209, 34), (30, 207, 208, 32), (28, 206, 207, 30), (26, 205, 206, 28), (24, 204, 205, 26), (22, 203, 204, 24), (20, 202, 203, 22), (18, 201, 202, 20), (16, 200, 201, 18), (14, 199, 200, 16), (12, 198, 199, 14), (10, 197, 198, 12), (8, 196, 197, 10), (6, 195, 196, 8), (4, 194, 195, 6), (2, 193, 194, 4), (0, 192, 193, 2), (223, 255, 224, 192), (222, 254, 255, 223), (221, 253, 254, 222), (220, 252, 253, 221), (219, 251, 252, 220), (218, 250, 251, 219), (217, 249, 250, 218), (216, 248, 249, 217), (215, 247, 248, 216), (214, 246, 247, 215), (213, 245, 246, 214), (212, 244, 245, 213), (211, 243, 244, 212), (210, 242, 243, 211), (209, 241, 242, 210), (208, 240, 241, 209), (207, 239, 240, 208), (206, 238, 239, 207), (205, 237, 238, 206), (204, 236, 237, 205), (203, 235, 236, 204), (202, 234, 235, 203), (201, 233, 234, 202), (200, 232, 233, 201), (199, 231, 232, 200), (198, 230, 231, 199), (197, 229, 230, 198), (196, 228, 229, 197), (195, 227, 228, 196), (194, 226, 227, 195), (193, 225, 226, 194), (192, 224, 225, 193)])
me_cylinder_003.polygons.foreach_set('use_smooth', [True] * 226)
_uv = me_cylinder_003.uv_layers.new(name='UVMap')
_uv.uv.foreach_set('vector', [0.2588, 0.9034, 0.2588, 0.9091, 0.253, 0.9091, 0.253, 0.9034, 0.253, 0.9034, 0.253, 0.9091, 0.2472, 0.9091, 0.2472, 0.9034, 0.2472, 0.9034, 0.2472, 0.9091, 0.2415, 0.9091, 0.2415, 0.9034, 0.2415, 0.9034, 0.2415, 0.9091, 0.2357, 0.9091, 0.2357, 0.9034, 0.2357, 0.9034, 0.2357, 0.9091, 0.2299, 0.9091, 0.2299, 0.9034, 0.2299, 0.9034, 0.2299, 0.9091, 0.2241, 0.9091, 0.2241, 0.9034, 0.2241, 0.9034, 0.2241, 0.9091, 0.2183, 0.9091, 0.2183, 0.9034, 0.2183, 0.9034, 0.2183, 0.9091, 0.2126, 0.9091, 0.2126, 0.9034, 0.2126, 0.9034, 0.2126, 0.9091, 0.2068, 0.9091, 0.2068, 0.9034, 0.2068, 0.9034, 0.2068, 0.9091, 0.201, 0.9091, 0.201, 0.9034, 0.201, 0.9034, 0.201, 0.9091, 0.1952, 0.9091, 0.1952, 0.9034, 0.1952, 0.9034, 0.1952, 0.9091, 0.1895, 0.9091, 0.1895, 0.9034, 0.1895, 0.9034, 0.1895, 0.9091, 0.1837, 0.9091, 0.1837, 0.9034, 0.1837, 0.9034, 0.1837, 0.9091, 0.1779, 0.9091, 0.1779, 0.9034, 0.1779, 0.9034, 0.1779, 0.9091, 0.1721, 0.9091, 0.1721, 0.9034, 0.1721, 0.9034, 0.1721, 0.9091, 0.1664, 0.9091, 0.1664, 0.9034, 0.1664, 0.9034, 0.1664, 0.9091, 0.1606, 0.9091, 0.1606, 0.9034, 0.1606, 0.9034, 0.1606, 0.9091, 0.1548, 0.9091, 0.1548, 0.9034, 0.1548, 0.9034, 0.1548, 0.9091, 0.149, 0.9091, 0.149, 0.9034, 0.149, 0.9034, 0.149, 0.9091, 0.1432, 0.9091, 0.1432, 0.9034, 0.1432, 0.9034, 0.1432, 0.9091, 0.1375, 0.9091, 0.1375, 0.9034, 0.1375, 0.9034, 0.1375, 0.9091, 0.1317, 0.9091, 0.1317, 0.9034, 0.1317, 0.9034, 0.1317, 0.9091, 0.1259, 0.9091, 0.1259, 0.9034, 0.1259, 0.9034, 0.1259, 0.9091, 0.1201, 0.9091, 0.1201, 0.9034, 0.1201, 0.9034, 0.1201, 0.9091, 0.1144, 0.9091, 0.1144, 0.9034, 0.1144, 0.9034, 0.1144, 0.9091, 0.1086, 0.9091, 0.1086, 0.9034, 0.1086, 0.9034, 0.1086, 0.9091, 0.1028, 0.9091, 0.1028, 0.9034, 0.1028, 0.9034, 0.1028, 0.9091, 0.09703, 0.9091, 0.09703, 0.9034, 0.09703, 0.9034, 0.09703, 0.9091, 0.09126, 0.9091, 0.09126, 0.9034, 0.09126, 0.9034, 0.09126, 0.9091, 0.08548, 0.9091, 0.08548, 0.9034, 0.1355, 0.7333, 0.1425, 0.737, 0.1425, 0.737, 0.1355, 0.7333, 0.08548, 0.9034, 0.08548, 0.9091, 0.0797, 0.9091, 0.0797, 0.9034, 0.0797, 0.9034, 0.0797, 0.9091, 0.07393, 0.9091, 0.07393, 0.9034, 0.2126, 0.8149, 0.2212, 0.814, 0.2295, 0.8115, 0.2372, 0.8074, 0.2439, 0.8019, 0.2495, 0.7952, 0.2536, 0.7875, 0.2561, 0.7792, 0.2569, 0.7705, 0.2561, 0.7619, 0.2536, 0.7535, 0.2495, 0.7459, 0.2439, 0.7391, 0.2372, 0.7336, 0.2295, 0.7295, 0.2212, 0.727, 0.2126, 0.7261, 0.2039, 0.727, 0.1956, 0.7295, 0.1879, 0.7336, 0.1812, 0.7391, 0.1757, 0.7459, 0.1716, 0.7535, 0.1691, 0.7619, 0.1682, 0.7705, 0.1691, 0.7792, 0.1716, 0.7875, 0.1757, 0.7952, 0.1812, 0.8019, 0.1879, 0.8074, 0.1956, 0.8115, 0.2039, 0.814, 0.1201, 0.8108, 0.128, 0.81, 0.1288, 0.814, 0.1201, 0.8149, 0.128, 0.81, 0.1355, 0.8077, 0.1371, 0.8115, 0.1288, 0.814, 0.1355, 0.8077, 0.1425, 0.804, 0.1448, 0.8074, 0.1371, 0.8115, 0.1425, 0.804, 0.1486, 0.799, 0.1515, 0.8019, 0.1448, 0.8074, 0.1486, 0.799, 0.1536, 0.7929, 0.157, 0.7952, 0.1515, 0.8019, 0.1536, 0.7929, 0.1573, 0.7859, 0.1611, 0.7875, 0.157, 0.7952, 0.1573, 0.7859, 0.1596, 0.7784, 0.1637, 0.7792, 0.1611, 0.7875, 0.1596, 0.7784, 0.1604, 0.7705, 0.1645, 0.7705, 0.1637, 0.7792, 0.1604, 0.7705, 0.1596, 0.7627, 0.1637, 0.7619, 0.1645, 0.7705, 0.1596, 0.7627, 0.1573, 0.7551, 0.1611, 0.7535, 0.1637, 0.7619, 0.1573, 0.7551, 0.1536, 0.7481, 0.157, 0.7459, 0.1611, 0.7535, 0.1536, 0.7481, 0.1486, 0.742, 0.1515, 0.7391, 0.157, 0.7459, 0.1486, 0.742, 0.1425, 0.737, 0.1448, 0.7336, 0.1515, 0.7391, 0.1425, 0.737, 0.1355, 0.7333, 0.1371, 0.7295, 0.1448, 0.7336, 0.1355, 0.7333, 0.128, 0.731, 0.1288, 0.727, 0.1371, 0.7295, 0.128, 0.731, 0.1201, 0.7303, 0.1201, 0.7261, 0.1288, 0.727, 0.1201, 0.7303, 0.1123, 0.731, 0.1115, 0.727, 0.1201, 0.7261, 0.1123, 0.731, 0.1047, 0.7333, 0.1032, 0.7295, 0.1115, 0.727, 0.1047, 0.7333, 0.09778, 0.737, 0.09549, 0.7336, 0.1032, 0.7295, 0.09778, 0.737, 0.09168, 0.742, 0.08877, 0.7391, 0.09549, 0.7336, 0.09168, 0.742, 0.08667, 0.7481, 0.08325, 0.7459, 0.08877, 0.7391, 0.08667, 0.7481, 0.08295, 0.7551, 0.07915, 0.7535, 0.08325, 0.7459, 0.08295, 0.7551, 0.08066, 0.7627, 0.07663, 0.7619, 0.07915, 0.7535, 0.08066, 0.7627, 0.07989, 0.7705, 0.07578, 0.7705, 0.07663, 0.7619, 0.07989, 0.7705, 0.08066, 0.7784, 0.07663, 0.7792, 0.07578, 0.7705, 0.08066, 0.7784, 0.08295, 0.7859, 0.07915, 0.7875, 0.07663, 0.7792, 0.08295, 0.7859, 0.08667, 0.7929, 0.08325, 0.7952, 0.07915, 0.7875, 0.08667, 0.7929, 0.09168, 0.799, 0.08877, 0.8019, 0.08325, 0.7952, 0.09168, 0.799, 0.09778, 0.804, 0.09549, 0.8074, 0.08877, 0.8019, 0.09778, 0.804, 0.1047, 0.8077, 0.1032, 0.8115, 0.09549, 0.8074, 0.1047, 0.8077, 0.1123, 0.81, 0.1115, 0.814, 0.1032, 0.8115, 0.1123, 0.81, 0.1201, 0.8108, 0.1201, 0.8149, 0.1115, 0.814, 0.5503, 0.8403, 0.5424, 0.8411, 0.5346, 0.8403, 0.527, 0.838, 0.5201, 0.8343, 0.514, 0.8293, 0.509, 0.8232, 0.5053, 0.8162, 0.503, 0.8087, 0.5022, 0.8008, 0.503, 0.793, 0.5053, 0.7854, 0.509, 0.7785, 0.514, 0.7724, 0.5201, 0.7674, 0.527, 0.7637, 0.5346, 0.7614, 0.5424, 0.7606, 0.5503, 0.7614, 0.5579, 0.7637, 0.5648, 0.7674, 0.5709, 0.7724, 0.5759, 0.7785, 0.5796, 0.7854, 0.5819, 0.793, 0.5827, 0.8008, 0.5819, 0.8087, 0.5796, 0.8162, 0.5759, 0.8232, 0.5709, 0.8293, 0.5648, 0.8343, 0.5579, 0.838, 0.128, 0.81, 0.1201, 0.8108, 0.1201, 0.8108, 0.128, 0.81, 0.09168, 0.799, 0.08667, 0.7929, 0.08667, 0.7929, 0.09168, 0.799, 0.128, 0.731, 0.1355, 0.7333, 0.1355, 0.7333, 0.128, 0.731, 0.1355, 0.8077, 0.128, 0.81, 0.128, 0.81, 0.1355, 0.8077, 0.09778, 0.804, 0.09168, 0.799, 0.09168, 0.799, 0.09778, 0.804, 0.1201, 0.7303, 0.128, 0.731, 0.128, 0.731, 0.1201, 0.7303, 0.1425, 0.804, 0.1355, 0.8077, 0.1355, 0.8077, 0.1425, 0.804, 0.1047, 0.8077, 0.09778, 0.804, 0.09778, 0.804, 0.1047, 0.8077, 0.1123, 0.731, 0.1201, 0.7303, 0.1201, 0.7303, 0.1123, 0.731, 0.1486, 0.799, 0.1425, 0.804, 0.1425, 0.804, 0.1486, 0.799, 0.1123, 0.81, 0.1047, 0.8077, 0.1047, 0.8077, 0.1123, 0.81, 0.1047, 0.7333, 0.1123, 0.731, 0.1123, 0.731, 0.1047, 0.7333, 0.1536, 0.7929, 0.1486, 0.799, 0.1486, 0.799, 0.1536, 0.7929, 0.1201, 0.8108, 0.1123, 0.81, 0.1123, 0.81, 0.1201, 0.8108, 0.09778, 0.737, 0.1047, 0.7333, 0.1047, 0.7333, 0.09778, 0.737, 0.1573, 0.7859, 0.1536, 0.7929, 0.1536, 0.7929, 0.1573, 0.7859, 0.09168, 0.742, 0.09778, 0.737, 0.09778, 0.737, 0.09168, 0.742, 0.1596, 0.7784, 0.1573, 0.7859, 0.1573, 0.7859, 0.1596, 0.7784, 0.08667, 0.7481, 0.09168, 0.742, 0.09168, 0.742, 0.08667, 0.7481, 0.1604, 0.7705, 0.1596, 0.7784, 0.1596, 0.7784, 0.1604, 0.7705, 0.08295, 0.7551, 0.08667, 0.7481, 0.08667, 0.7481, 0.08295, 0.7551, 0.1596, 0.7627, 0.1604, 0.7705, 0.1604, 0.7705, 0.1596, 0.7627, 0.08066, 0.7627, 0.08295, 0.7551, 0.08295, 0.7551, 0.08066, 0.7627, 0.1573, 0.7551, 0.1596, 0.7627, 0.1596, 0.7627, 0.1573, 0.7551, 0.07989, 0.7705, 0.08066, 0.7627, 0.08066, 0.7627, 0.07989, 0.7705, 0.1536, 0.7481, 0.1573, 0.7551, 0.1573, 0.7551, 0.1536, 0.7481, 0.08066, 0.7784, 0.07989, 0.7705, 0.07989, 0.7705, 0.08066, 0.7784, 0.1486, 0.742, 0.1536, 0.7481, 0.1536, 0.7481, 0.1486, 0.742, 0.08295, 0.7859, 0.08066, 0.7784, 0.08066, 0.7784, 0.08295, 0.7859, 0.1425, 0.737, 0.1486, 0.742, 0.1486, 0.742, 0.1425, 0.737, 0.08667, 0.7929, 0.08295, 0.7859, 0.08295, 0.7859, 0.08667, 0.7929, 0.08667, 0.7929, 0.08295, 0.7859, 0.08295, 0.7859, 0.08667, 0.7929, 0.1425, 0.737, 0.1486, 0.742, 0.1486, 0.742, 0.1425, 0.737, 0.08295, 0.7859, 0.08066, 0.7784, 0.08066, 0.7784, 0.08295, 0.7859, 0.1486, 0.742, 0.1536, 0.7481, 0.1536, 0.7481, 0.1486, 0.742, 0.08066, 0.7784, 0.07989, 0.7705, 0.07989, 0.7705, 0.08066, 0.7784, 0.1536, 0.7481, 0.1573, 0.7551, 0.1573, 0.7551, 0.1536, 0.7481, 0.07989, 0.7705, 0.08066, 0.7627, 0.08066, 0.7627, 0.07989, 0.7705, 0.1573, 0.7551, 0.1596, 0.7627, 0.1596, 0.7627, 0.1573, 0.7551, 0.08066, 0.7627, 0.08295, 0.7551, 0.08295, 0.7551, 0.08066, 0.7627, 0.1596, 0.7627, 0.1604, 0.7705, 0.1604, 0.7705, 0.1596, 0.7627, 0.08295, 0.7551, 0.08667, 0.7481, 0.08667, 0.7481, 0.08295, 0.7551, 0.1604, 0.7705, 0.1596, 0.7784, 0.1596, 0.7784, 0.1604, 0.7705, 0.08667, 0.7481, 0.09168, 0.742, 0.09168, 0.742, 0.08667, 0.7481, 0.1596, 0.7784, 0.1573, 0.7859, 0.1573, 0.7859, 0.1596, 0.7784, 0.09168, 0.742, 0.09778, 0.737, 0.09778, 0.737, 0.09168, 0.742, 0.1573, 0.7859, 0.1536, 0.7929, 0.1536, 0.7929, 0.1573, 0.7859, 0.09778, 0.737, 0.1047, 0.7333, 0.1047, 0.7333, 0.09778, 0.737, 0.1201, 0.8108, 0.1123, 0.81, 0.1123, 0.81, 0.1201, 0.8108, 0.1536, 0.7929, 0.1486, 0.799, 0.1486, 0.799, 0.1536, 0.7929, 0.1047, 0.7333, 0.1123, 0.731, 0.1123, 0.731, 0.1047, 0.7333, 0.1123, 0.81, 0.1047, 0.8077, 0.1047, 0.8077, 0.1123, 0.81, 0.1486, 0.799, 0.1425, 0.804, 0.1425, 0.804, 0.1486, 0.799, 0.1123, 0.731, 0.1201, 0.7303, 0.1201, 0.7303, 0.1123, 0.731, 0.1047, 0.8077, 0.09778, 0.804, 0.09778, 0.804, 0.1047, 0.8077, 0.1425, 0.804, 0.1355, 0.8077, 0.1355, 0.8077, 0.1425, 0.804, 0.1201, 0.7303, 0.128, 0.731, 0.128, 0.731, 0.1201, 0.7303, 0.09778, 0.804, 0.09168, 0.799, 0.09168, 0.799, 0.09778, 0.804, 0.1355, 0.8077, 0.128, 0.81, 0.128, 0.81, 0.1355, 0.8077, 0.128, 0.731, 0.1355, 0.7333, 0.1355, 0.7333, 0.128, 0.731, 0.09168, 0.799, 0.08667, 0.7929, 0.08667, 0.7929, 0.09168, 0.799, 0.128, 0.81, 0.1201, 0.8108, 0.1201, 0.8108, 0.128, 0.81, 0.1355, 0.7333, 0.1425, 0.737, 0.1425, 0.737, 0.1355, 0.7333, 0.1355, 0.7333, 0.1425, 0.737, 0.1425, 0.737, 0.1355, 0.7333, 0.128, 0.81, 0.1201, 0.8108, 0.1201, 0.8108, 0.128, 0.81, 0.09168, 0.799, 0.08667, 0.7929, 0.08667, 0.7929, 0.09168, 0.799, 0.128, 0.731, 0.1355, 0.7333, 0.1355, 0.7333, 0.128, 0.731, 0.1355, 0.8077, 0.128, 0.81, 0.128, 0.81, 0.1355, 0.8077, 0.09778, 0.804, 0.09168, 0.799, 0.09168, 0.799, 0.09778, 0.804, 0.1201, 0.7303, 0.128, 0.731, 0.128, 0.731, 0.1201, 0.7303, 0.1425, 0.804, 0.1355, 0.8077, 0.1355, 0.8077, 0.1425, 0.804, 0.1047, 0.8077, 0.09778, 0.804, 0.09778, 0.804, 0.1047, 0.8077, 0.1123, 0.731, 0.1201, 0.7303, 0.1201, 0.7303, 0.1123, 0.731, 0.1486, 0.799, 0.1425, 0.804, 0.1425, 0.804, 0.1486, 0.799, 0.1123, 0.81, 0.1047, 0.8077, 0.1047, 0.8077, 0.1123, 0.81, 0.1047, 0.7333, 0.1123, 0.731, 0.1123, 0.731, 0.1047, 0.7333, 0.1536, 0.7929, 0.1486, 0.799, 0.1486, 0.799, 0.1536, 0.7929, 0.1201, 0.8108, 0.1123, 0.81, 0.1123, 0.81, 0.1201, 0.8108, 0.09778, 0.737, 0.1047, 0.7333, 0.1047, 0.7333, 0.09778, 0.737, 0.1573, 0.7859, 0.1536, 0.7929, 0.1536, 0.7929, 0.1573, 0.7859, 0.09168, 0.742, 0.09778, 0.737, 0.09778, 0.737, 0.09168, 0.742, 0.1596, 0.7784, 0.1573, 0.7859, 0.1573, 0.7859, 0.1596, 0.7784, 0.08667, 0.7481, 0.09168, 0.742, 0.09168, 0.742, 0.08667, 0.7481, 0.1604, 0.7705, 0.1596, 0.7784, 0.1596, 0.7784, 0.1604, 0.7705, 0.08295, 0.7551, 0.08667, 0.7481, 0.08667, 0.7481, 0.08295, 0.7551, 0.1596, 0.7627, 0.1604, 0.7705, 0.1604, 0.7705, 0.1596, 0.7627, 0.08066, 0.7627, 0.08295, 0.7551, 0.08295, 0.7551, 0.08066, 0.7627, 0.1573, 0.7551, 0.1596, 0.7627, 0.1596, 0.7627, 0.1573, 0.7551, 0.07989, 0.7705, 0.08066, 0.7627, 0.08066, 0.7627, 0.07989, 0.7705, 0.1536, 0.7481, 0.1573, 0.7551, 0.1573, 0.7551, 0.1536, 0.7481, 0.08066, 0.7784, 0.07989, 0.7705, 0.07989, 0.7705, 0.08066, 0.7784, 0.1486, 0.742, 0.1536, 0.7481, 0.1536, 0.7481, 0.1486, 0.742, 0.08295, 0.7859, 0.08066, 0.7784, 0.08066, 0.7784, 0.08295, 0.7859, 0.1425, 0.737, 0.1486, 0.742, 0.1486, 0.742, 0.1425, 0.737, 0.08667, 0.7929, 0.08295, 0.7859, 0.08295, 0.7859, 0.08667, 0.7929, 0.0797, 0.8167, 0.0797, 0.8236, 0.07393, 0.8236, 0.07393, 0.8167, 0.08548, 0.8167, 0.08548, 0.8236, 0.0797, 0.8236, 0.0797, 0.8167, 0.09126, 0.8167, 0.09126, 0.8236, 0.08548, 0.8236, 0.08548, 0.8167, 0.09703, 0.8167, 0.09703, 0.8236, 0.09126, 0.8236, 0.09126, 0.8167, 0.1028, 0.8167, 0.1028, 0.8236, 0.09703, 0.8236, 0.09703, 0.8167, 0.1086, 0.8167, 0.1086, 0.8236, 0.1028, 0.8236, 0.1028, 0.8167, 0.1144, 0.8167, 0.1144, 0.8236, 0.1086, 0.8236, 0.1086, 0.8167, 0.1201, 0.8167, 0.1201, 0.8236, 0.1144, 0.8236, 0.1144, 0.8167, 0.1259, 0.8167, 0.1259, 0.8236, 0.1201, 0.8236, 0.1201, 0.8167, 0.1317, 0.8167, 0.1317, 0.8236, 0.1259, 0.8236, 0.1259, 0.8167, 0.1375, 0.8167, 0.1375, 0.8236, 0.1317, 0.8236, 0.1317, 0.8167, 0.1432, 0.8167, 0.1432, 0.8236, 0.1375, 0.8236, 0.1375, 0.8167, 0.149, 0.8167, 0.149, 0.8236, 0.1432, 0.8236, 0.1432, 0.8167, 0.1548, 0.8167, 0.1548, 0.8236, 0.149, 0.8236, 0.149, 0.8167, 0.1606, 0.8167, 0.1606, 0.8236, 0.1548, 0.8236, 0.1548, 0.8167, 0.1664, 0.8167, 0.1664, 0.8236, 0.1606, 0.8236, 0.1606, 0.8167, 0.1721, 0.8167, 0.1721, 0.8236, 0.1664, 0.8236, 0.1664, 0.8167, 0.1779, 0.8167, 0.1779, 0.8236, 0.1721, 0.8236, 0.1721, 0.8167, 0.1837, 0.8167, 0.1837, 0.8236, 0.1779, 0.8236, 0.1779, 0.8167, 0.1895, 0.8167, 0.1895, 0.8236, 0.1837, 0.8236, 0.1837, 0.8167, 0.1952, 0.8167, 0.1952, 0.8236, 0.1895, 0.8236, 0.1895, 0.8167, 0.201, 0.8167, 0.201, 0.8236, 0.1952, 0.8236, 0.1952, 0.8167, 0.2068, 0.8167, 0.2068, 0.8236, 0.201, 0.8236, 0.201, 0.8167, 0.2126, 0.8167, 0.2126, 0.8236, 0.2068, 0.8236, 0.2068, 0.8167, 0.2183, 0.8167, 0.2183, 0.8236, 0.2126, 0.8236, 0.2126, 0.8167, 0.2241, 0.8167, 0.2241, 0.8236, 0.2183, 0.8236, 0.2183, 0.8167, 0.2299, 0.8167, 0.2299, 0.8236, 0.2241, 0.8236, 0.2241, 0.8167, 0.2357, 0.8167, 0.2357, 0.8236, 0.2299, 0.8236, 0.2299, 0.8167, 0.2415, 0.8167, 0.2415, 0.8236, 0.2357, 0.8236, 0.2357, 0.8167, 0.2472, 0.8167, 0.2472, 0.8236, 0.2415, 0.8236, 0.2415, 0.8167, 0.253, 0.8167, 0.253, 0.8236, 0.2472, 0.8236, 0.2472, 0.8167, 0.2588, 0.8167, 0.2588, 0.8236, 0.253, 0.8236, 0.253, 0.8167, 0.0797, 0.8236, 0.0797, 0.9034, 0.07393, 0.9034, 0.07393, 0.8236, 0.08548, 0.8236, 0.08548, 0.9034, 0.0797, 0.9034, 0.0797, 0.8236, 0.09126, 0.8236, 0.09126, 0.9034, 0.08548, 0.9034, 0.08548, 0.8236, 0.09703, 0.8236, 0.09703, 0.9034, 0.09126, 0.9034, 0.09126, 0.8236, 0.1028, 0.8236, 0.1028, 0.9034, 0.09703, 0.9034, 0.09703, 0.8236, 0.1086, 0.8236, 0.1086, 0.9034, 0.1028, 0.9034, 0.1028, 0.8236, 0.1144, 0.8236, 0.1144, 0.9034, 0.1086, 0.9034, 0.1086, 0.8236, 0.1201, 0.8236, 0.1201, 0.9034, 0.1144, 0.9034, 0.1144, 0.8236, 0.1259, 0.8236, 0.1259, 0.9034, 0.1201, 0.9034, 0.1201, 0.8236, 0.1317, 0.8236, 0.1317, 0.9034, 0.1259, 0.9034, 0.1259, 0.8236, 0.1375, 0.8236, 0.1375, 0.9034, 0.1317, 0.9034, 0.1317, 0.8236, 0.1432, 0.8236, 0.1432, 0.9034, 0.1375, 0.9034, 0.1375, 0.8236, 0.149, 0.8236, 0.149, 0.9034, 0.1432, 0.9034, 0.1432, 0.8236, 0.1548, 0.8236, 0.1548, 0.9034, 0.149, 0.9034, 0.149, 0.8236, 0.1606, 0.8236, 0.1606, 0.9034, 0.1548, 0.9034, 0.1548, 0.8236, 0.1664, 0.8236, 0.1664, 0.9034, 0.1606, 0.9034, 0.1606, 0.8236, 0.1721, 0.8236, 0.1721, 0.9034, 0.1664, 0.9034, 0.1664, 0.8236, 0.1779, 0.8236, 0.1779, 0.9034, 0.1721, 0.9034, 0.1721, 0.8236, 0.1837, 0.8236, 0.1837, 0.9034, 0.1779, 0.9034, 0.1779, 0.8236, 0.1895, 0.8236, 0.1895, 0.9034, 0.1837, 0.9034, 0.1837, 0.8236, 0.1952, 0.8236, 0.1952, 0.9034, 0.1895, 0.9034, 0.1895, 0.8236, 0.201, 0.8236, 0.201, 0.9034, 0.1952, 0.9034, 0.1952, 0.8236, 0.2068, 0.8236, 0.2068, 0.9034, 0.201, 0.9034, 0.201, 0.8236, 0.2126, 0.8236, 0.2126, 0.9034, 0.2068, 0.9034, 0.2068, 0.8236, 0.2183, 0.8236, 0.2183, 0.9034, 0.2126, 0.9034, 0.2126, 0.8236, 0.2241, 0.8236, 0.2241, 0.9034, 0.2183, 0.9034, 0.2183, 0.8236, 0.2299, 0.8236, 0.2299, 0.9034, 0.2241, 0.9034, 0.2241, 0.8236, 0.2357, 0.8236, 0.2357, 0.9034, 0.2299, 0.9034, 0.2299, 0.8236, 0.2415, 0.8236, 0.2415, 0.9034, 0.2357, 0.9034, 0.2357, 0.8236, 0.2472, 0.8236, 0.2472, 0.9034, 0.2415, 0.9034, 0.2415, 0.8236, 0.253, 0.8236, 0.253, 0.9034, 0.2472, 0.9034, 0.2472, 0.8236, 0.2588, 0.8236, 0.2588, 0.9034, 0.253, 0.9034, 0.253, 0.8236])
me_cylinder_003.materials.append(mat_material_001)
me_cylinder_003.use_remesh_fix_poles = True
me_cylinder_003.use_remesh_preserve_attributes = False
me_cylinder_003.use_mirror_vertex_groups = False
me_cylinder_003.update()
me_cylinder_004 = bpy.data.meshes.new('Cylinder.004')
me_cylinder_004.from_pydata([(0.0, 1.0, -1.0), (0.0, 1.0, 1.0), (0.1951, 0.9808, -1.0), (0.1951, 0.9808, 1.0), (0.3827, 0.9239, -1.0), (0.3827, 0.9239, 1.0), (0.5556, 0.8315, -1.0), (0.5556, 0.8315, 1.0), (0.7071, 0.7071, -1.0), (0.7071, 0.7071, 1.0), (0.8315, 0.5556, -1.0), (0.8315, 0.5556, 1.0), (0.9239, 0.3827, -1.0), (0.9239, 0.3827, 1.0), (0.9808, 0.1951, -1.0), (0.9808, 0.1951, 1.0), (1.0, 7.55e-08, -1.0), (1.0, 7.55e-08, 1.0), (0.9808, -0.1951, -1.0), (0.9808, -0.1951, 1.0), (0.9239, -0.3827, -1.0), (0.9239, -0.3827, 1.0), (0.8315, -0.5556, -1.0), (0.8315, -0.5556, 1.0), (0.7071, -0.7071, -1.0), (0.7071, -0.7071, 1.0), (0.5556, -0.8315, -1.0), (0.5556, -0.8315, 1.0), (0.3827, -0.9239, -1.0), (0.3827, -0.9239, 1.0), (0.1951, -0.9808, -1.0), (0.1951, -0.9808, 1.0), (-3.258e-07, -1.0, -1.0), (-3.258e-07, -1.0, 1.0), (-0.1951, -0.9808, -1.0), (-0.1951, -0.9808, 1.0), (-0.3827, -0.9239, -1.0), (-0.3827, -0.9239, 1.0), (-0.5556, -0.8315, -1.0), (-0.5556, -0.8315, 1.0), (-0.7071, -0.7071, -1.0), (-0.7071, -0.7071, 1.0), (-0.8315, -0.5556, -1.0), (-0.8315, -0.5556, 1.0), (-0.9239, -0.3827, -1.0), (-0.9239, -0.3827, 1.0), (-0.9808, -0.1951, -1.0), (-0.9808, -0.1951, 1.0), (-1.0, 9.656e-07, -1.0), (-1.0, 9.656e-07, 1.0), (-0.9808, 0.1951, -1.0), (-0.9808, 0.1951, 1.0), (-0.9239, 0.3827, -1.0), (-0.9239, 0.3827, 1.0), (-0.8315, 0.5556, -1.0), (-0.8315, 0.5556, 1.0), (-0.7071, 0.7071, -1.0), (-0.7071, 0.7071, 1.0), (-0.5556, 0.8315, -1.0), (-0.5556, 0.8315, 1.0), (-0.3827, 0.9239, -1.0), (-0.3827, 0.9239, 1.0), (-0.1951, 0.9808, -1.0), (-0.1951, 0.9808, 1.0)], [], [(0, 1, 3, 2), (2, 3, 5, 4), (4, 5, 7, 6), (6, 7, 9, 8), (8, 9, 11, 10), (10, 11, 13, 12), (12, 13, 15, 14), (14, 15, 17, 16), (16, 17, 19, 18), (18, 19, 21, 20), (20, 21, 23, 22), (22, 23, 25, 24), (24, 25, 27, 26), (26, 27, 29, 28), (28, 29, 31, 30), (30, 31, 33, 32), (32, 33, 35, 34), (34, 35, 37, 36), (36, 37, 39, 38), (38, 39, 41, 40), (40, 41, 43, 42), (42, 43, 45, 44), (44, 45, 47, 46), (46, 47, 49, 48), (48, 49, 51, 50), (50, 51, 53, 52), (52, 53, 55, 54), (54, 55, 57, 56), (56, 57, 59, 58), (58, 59, 61, 60), (3, 1, 63, 61, 59, 57, 55, 53, 51, 49, 47, 45, 43, 41, 39, 37, 35, 33, 31, 29, 27, 25, 23, 21, 19, 17, 15, 13, 11, 9, 7, 5), (60, 61, 63, 62), (62, 63, 1, 0), (0, 2, 4, 6, 8, 10, 12, 14, 16, 18, 20, 22, 24, 26, 28, 30, 32, 34, 36, 38, 40, 42, 44, 46, 48, 50, 52, 54, 56, 58, 60, 62)])
_uv = me_cylinder_004.uv_layers.new(name='UVMap')
_uv.uv.foreach_set('vector', [0.965, 0.4828, 0.965, 0.6025, 0.9575, 0.6025, 0.9575, 0.4828, 0.9575, 0.4828, 0.9575, 0.6025, 0.95, 0.6025, 0.95, 0.4828, 0.95, 0.4828, 0.95, 0.6025, 0.9426, 0.6025, 0.9426, 0.4828, 0.9426, 0.4828, 0.9426, 0.6025, 0.9351, 0.6025, 0.9351, 0.4828, 0.9351, 0.4828, 0.9351, 0.6025, 0.9276, 0.6025, 0.9276, 0.4828, 0.9276, 0.4828, 0.9276, 0.6025, 0.9201, 0.6025, 0.9201, 0.4828, 0.9201, 0.4828, 0.9201, 0.6025, 0.9126, 0.6025, 0.9126, 0.4828, 0.9126, 0.4828, 0.9126, 0.6025, 0.9052, 0.6025, 0.9052, 0.4828, 0.9052, 0.4828, 0.9052, 0.6025, 0.8977, 0.6025, 0.8977, 0.4828, 0.8977, 0.4828, 0.8977, 0.6025, 0.8902, 0.6025, 0.8902, 0.4828, 0.8902, 0.4828, 0.8902, 0.6025, 0.8827, 0.6025, 0.8827, 0.4828, 0.8827, 0.4828, 0.8827, 0.6025, 0.8752, 0.6025, 0.8752, 0.4828, 0.8752, 0.4828, 0.8752, 0.6025, 0.8678, 0.6025, 0.8678, 0.4828, 0.8678, 0.4828, 0.8678, 0.6025, 0.8603, 0.6025, 0.8603, 0.4828, 0.8603, 0.4828, 0.8603, 0.6025, 0.8528, 0.6025, 0.8528, 0.4828, 0.8528, 0.4828, 0.8528, 0.6025, 0.8453, 0.6025, 0.8453, 0.4828, 0.8453, 0.4828, 0.8453, 0.6025, 0.8378, 0.6025, 0.8378, 0.4828, 0.8378, 0.4828, 0.8378, 0.6025, 0.8303, 0.6025, 0.8303, 0.4828, 0.8303, 0.4828, 0.8303, 0.6025, 0.8229, 0.6025, 0.8229, 0.4828, 0.8229, 0.4828, 0.8229, 0.6025, 0.8154, 0.6025, 0.8154, 0.4828, 0.8154, 0.4828, 0.8154, 0.6025, 0.8079, 0.6025, 0.8079, 0.4828, 0.8079, 0.4828, 0.8079, 0.6025, 0.8004, 0.6025, 0.8004, 0.4828, 0.8004, 0.4828, 0.8004, 0.6025, 0.7929, 0.6025, 0.7929, 0.4828, 0.7929, 0.4828, 0.7929, 0.6025, 0.7855, 0.6025, 0.7855, 0.4828, 0.7855, 0.4828, 0.7855, 0.6025, 0.778, 0.6025, 0.778, 0.4828, 0.778, 0.4828, 0.778, 0.6025, 0.7705, 0.6025, 0.7705, 0.4828, 0.7705, 0.4828, 0.7705, 0.6025, 0.763, 0.6025, 0.763, 0.4828, 0.763, 0.4828, 0.763, 0.6025, 0.7555, 0.6025, 0.7555, 0.4828, 0.7555, 0.4828, 0.7555, 0.6025, 0.7481, 0.6025, 0.7481, 0.4828, 0.7481, 0.4828, 0.7481, 0.6025, 0.7406, 0.6025, 0.7406, 0.4828, 0.7967, 0.4793, 0.7855, 0.4804, 0.7743, 0.4793, 0.7635, 0.476, 0.7535, 0.4707, 0.7448, 0.4636, 0.7377, 0.4549, 0.7324, 0.4449, 0.7291, 0.4342, 0.728, 0.423, 0.7291, 0.4117, 0.7324, 0.401, 0.7377, 0.391, 0.7448, 0.3823, 0.7535, 0.3752, 0.7635, 0.3699, 0.7743, 0.3666, 0.7855, 0.3655, 0.7967, 0.3666, 0.8075, 0.3699, 0.8174, 0.3752, 0.8261, 0.3823, 0.8332, 0.391, 0.8385, 0.401, 0.8418, 0.4117, 0.8429, 0.423, 0.8418, 0.4342, 0.8385, 0.4449, 0.8332, 0.4549, 0.8261, 0.4636, 0.8174, 0.4707, 0.8075, 0.476, 0.7406, 0.4828, 0.7406, 0.6025, 0.7331, 0.6025, 0.7331, 0.4828, 0.7331, 0.4828, 0.7331, 0.6025, 0.7256, 0.6025, 0.7256, 0.4828, 0.9052, 0.4804, 0.9164, 0.4793, 0.9271, 0.476, 0.9371, 0.4707, 0.9458, 0.4636, 0.9529, 0.4549, 0.9582, 0.4449, 0.9615, 0.4342, 0.9626, 0.423, 0.9615, 0.4117, 0.9582, 0.401, 0.9529, 0.391, 0.9458, 0.3823, 0.9371, 0.3752, 0.9271, 0.3699, 0.9164, 0.3666, 0.9052, 0.3655, 0.894, 0.3666, 0.8832, 0.3699, 0.8732, 0.3752, 0.8645, 0.3823, 0.8574, 0.391, 0.8521, 0.401, 0.8488, 0.4117, 0.8477, 0.423, 0.8488, 0.4342, 0.8521, 0.4449, 0.8574, 0.4549, 0.8645, 0.4636, 0.8732, 0.4707, 0.8832, 0.476, 0.894, 0.4793])
me_cylinder_004.materials.append(mat_material_001)
me_cylinder_004.use_remesh_fix_poles = True
me_cylinder_004.use_remesh_preserve_attributes = False
me_cylinder_004.use_mirror_vertex_groups = False
me_cylinder_004.update()

# ---- objects
ob_light = bpy.data.objects.new('Light', light_light)
ob_camera = bpy.data.objects.new('Camera', cam_camera)
ob_cylinder_002 = bpy.data.objects.new('Cylinder.002', me_cylinder_002)
ob_cylinder = bpy.data.objects.new('Cylinder', me_cylinder_003)
ob_cylinder_001 = bpy.data.objects.new('Cylinder.001', me_cylinder_004)

# ---- transforms, parenting, visibility, modifiers, constraints
ob_light.location = (6.889, 3.618, 2.306)
ob_light.rotation_euler = (0.6503, 0.05522, 1.866)
ob_light.lock_rotations_4d = False
ob_light.empty_display_type = 'ARROWS'
ob_light.color = (0.0, 0.0, 0.0, 0.0)
ob_light.lineart.crease_threshold = 0.0
ob_camera.location = (7.359, -6.926, 4.958)
ob_camera.rotation_euler = (1.109, 0.0, 0.8149)
ob_camera.lock_rotations_4d = False
ob_camera.empty_display_type = 'ARROWS'
ob_camera.color = (0.0, 0.0, 0.0, 0.0)
ob_camera.display_type = 'WIRE'
ob_camera.lineart.crease_threshold = 0.0
ob_cylinder_002.location = (0.0, 0.0, 0.1066)
ob_cylinder_002.scale = (1.209, 1.209, 0.09525)
ob_cylinder_002.lineart.crease_threshold = 0.0
ob_cylinder.location = (0.0, 0.0, 0.02954)
ob_cylinder.scale = (1.66, 1.66, 0.1113)
ob_cylinder.lineart.crease_threshold = 0.0
ob_cylinder_001.location = (0.0, 0.0, 0.1098)
ob_cylinder_001.scale = (1.042, 1.042, 0.01701)
ob_cylinder_001.lineart.crease_threshold = 0.0

# ---- collection membership
col_collection.objects.link(ob_light)
col_collection.objects.link(ob_camera)
col_collection.objects.link(ob_cylinder_002)
col_collection.objects.link(ob_cylinder)
col_collection.objects.link(ob_cylinder_001)

# ---- scene / render settings (as saved in the file)
scene.camera = ob_camera
scene.frame_start = 1; scene.frame_end = 250; scene.frame_set(1)
scene.render.engine = 'BLENDER_EEVEE_NEXT'
scene.cycles.use_denoising = False
scene.cycles.samples = 128
scene.cycles.sampling_pattern = 'TABULATED_SOBOL'
scene.cycles.use_adaptive_sampling = False
scene.cycles.use_light_tree = False
scene.eevee.use_gtao = True
scene.eevee.use_raytracing = True
scene.view_settings.view_transform = 'Filmic'
bpy.context.view_layer.update()
